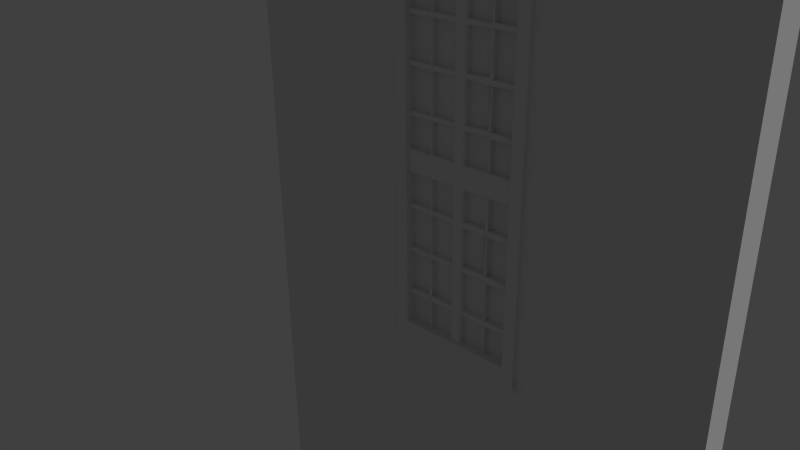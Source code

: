 # Source: window.blend  (saved by Blender 2.76.0; exported with 4.5.12 LTS)
import bpy
from mathutils import Matrix  # noqa: F401  (used for matrix-valued properties, if any)

bpy.ops.wm.read_factory_settings(use_empty=True)
scene = bpy.context.scene
scene.name = 'Scene'

# ---- collections
col_collection_1 = bpy.data.collections.new('Collection 1'); scene.collection.children.link(col_collection_1)

# ---- materials (node trees are filled in below, after node groups)
mat_woodplanks = bpy.data.materials.new('WoodPlanks')
mat_woodplanks.alpha_threshold = 0.0
mat_woodplanks.use_transparent_shadow = False
mat_woodplanks.roughness = 0.5
mat_woodplanks.specular_intensity = 0.0
mat_windowframe = bpy.data.materials.new('WindowFrame')
mat_windowframe.alpha_threshold = 0.0
mat_windowframe.use_transparent_shadow = False
mat_windowframe.roughness = 0.5

# ---- material node trees

# ---- world
world_world = bpy.data.worlds.new('World'); scene.world = world_world
world_world.color = (0.05088, 0.05088, 0.05088)
world_world.use_sun_shadow = False
world_world.sun_shadow_jitter_overblur = 0.0
world_world.cycles.sampling_method = 'MANUAL'
world_world.cycles.sample_map_resolution = 256

# ---- cameras
cam_camera = bpy.data.cameras.new('Camera')
cam_camera.clip_end = 100.0
cam_camera.lens = 35.0
cam_camera.sensor_width = 32.0
cam_camera.sensor_height = 18.0
cam_camera.ortho_scale = 7.314
cam_camera.dof.focus_distance = 0.0
cam_camera.dof.aperture_fstop = 128.0

# ---- lights
light_lamp = bpy.data.lights.new('Lamp', 'SUN')
light_lamp.transmission_factor = 0.0
light_lamp.cutoff_distance = 30.0
light_lamp.angle = 0.1993
light_lamp.energy = 1.0
light_lamp.shadow_buffer_clip_start = 1.001
light_lamp.shadow_soft_size = 0.1
light_lamp.shadow_cascade_max_distance = 1000.0
light_lamp.cycles.use_multiple_importance_sampling = False

# ---- meshes
me_window = bpy.data.meshes.new('Window')
me_window.from_pydata([(1.849, 1.794, 5.638e-08), (1.849, 0.7683, 4.147e-08), (1.151, 1.794, 5.638e-08), (1.151, 0.7683, 4.147e-08), (1.078, 1.794, 5.638e-08), (1.078, 0.7683, 4.147e-08), (1.922, 1.794, 5.638e-08), (1.922, 0.7683, 4.147e-08), (1.849, 1.851, 4.147e-08), (1.151, 1.851, 4.147e-08), (1.078, 1.851, 4.147e-08), (1.922, 1.851, 4.147e-08), (1.849, 0.7113, 5.638e-08), (1.151, 0.7113, 5.638e-08), (1.078, 0.7113, 5.638e-08), (1.922, 0.7113, 5.638e-08), (1.849, 1.794, 0.02), (1.849, 0.7683, 0.02), (1.151, 1.794, 0.02), (1.151, 0.7683, 0.02), (1.078, 1.794, 0.02), (1.078, 0.7683, 0.02), (1.922, 1.794, 0.02), (1.922, 0.7683, 0.02), (1.862, 1.851, 0.03), (1.138, 1.851, 0.03), (1.062, 1.851, 0.03), (1.938, 1.851, 0.03), (1.862, 0.7113, 0.03), (1.138, 0.7113, 0.03), (1.062, 0.7113, 0.03), (1.938, 0.7113, 0.03), (1.849, 1.795, -0.04), (1.849, 0.7684, -0.04), (1.151, 1.795, -0.04), (1.151, 0.7684, -0.04), (1.535, 0.7684, -0.04), (1.465, 0.7684, -0.04), (1.535, 1.795, -0.04), (1.465, 1.795, -0.04), (1.849, 1.316, -0.04), (1.849, 1.247, -0.04), (1.151, 1.316, -0.04), (1.151, 1.247, -0.04), (1.535, 1.316, -0.04), (1.535, 1.247, -0.04), (1.465, 1.316, -0.04), (1.465, 1.247, -0.04), (1.697, 0.7684, -0.04), (1.687, 0.7684, -0.04), (1.697, 1.795, -0.04), (1.687, 1.795, -0.04), (1.697, 1.247, -0.04), (1.687, 1.247, -0.04), (1.697, 1.316, -0.04), (1.687, 1.316, -0.04), (1.313, 0.7684, -0.04), (1.303, 0.7684, -0.04), (1.313, 1.795, -0.04), (1.303, 1.795, -0.04), (1.313, 1.247, -0.04), (1.303, 1.247, -0.04), (1.313, 1.316, -0.04), (1.303, 1.316, -0.04), (1.849, 1.699, -0.04), (1.849, 1.685, -0.04), (1.849, 1.562, -0.04), (1.849, 1.549, -0.04), (1.849, 1.425, -0.04), (1.849, 1.412, -0.04), (1.151, 1.699, -0.04), (1.151, 1.685, -0.04), (1.151, 1.562, -0.04), (1.151, 1.549, -0.04), (1.151, 1.425, -0.04), (1.151, 1.412, -0.04), (1.535, 1.699, -0.04), (1.535, 1.685, -0.04), (1.535, 1.562, -0.04), (1.535, 1.549, -0.04), (1.535, 1.425, -0.04), (1.535, 1.412, -0.04), (1.465, 1.699, -0.04), (1.465, 1.685, -0.04), (1.465, 1.562, -0.04), (1.465, 1.549, -0.04), (1.465, 1.425, -0.04), (1.465, 1.412, -0.04), (1.697, 1.699, -0.04), (1.697, 1.685, -0.04), (1.697, 1.562, -0.04), (1.697, 1.549, -0.04), (1.697, 1.425, -0.04), (1.697, 1.412, -0.04), (1.687, 1.699, -0.04), (1.687, 1.685, -0.04), (1.687, 1.562, -0.04), (1.687, 1.549, -0.04), (1.687, 1.425, -0.04), (1.687, 1.412, -0.04), (1.313, 1.699, -0.04), (1.313, 1.685, -0.04), (1.313, 1.562, -0.04), (1.313, 1.549, -0.04), (1.313, 1.425, -0.04), (1.313, 1.412, -0.04), (1.303, 1.699, -0.04), (1.303, 1.685, -0.04), (1.303, 1.562, -0.04), (1.303, 1.549, -0.04), (1.303, 1.425, -0.04), (1.303, 1.412, -0.04), (1.849, 1.152, -0.04), (1.849, 1.138, -0.04), (1.849, 1.015, -0.04), (1.849, 1.001, -0.04), (1.849, 0.8779, -0.04), (1.849, 0.8642, -0.04), (1.151, 1.152, -0.04), (1.151, 1.138, -0.04), (1.151, 1.015, -0.04), (1.151, 1.001, -0.04), (1.151, 0.8779, -0.04), (1.151, 0.8642, -0.04), (1.535, 1.152, -0.04), (1.535, 1.138, -0.04), (1.535, 1.015, -0.04), (1.535, 1.001, -0.04), (1.535, 0.8779, -0.04), (1.535, 0.8642, -0.04), (1.465, 1.152, -0.04), (1.465, 1.138, -0.04), (1.465, 1.015, -0.04), (1.465, 1.001, -0.04), (1.465, 0.8779, -0.04), (1.465, 0.8642, -0.04), (1.697, 1.152, -0.04), (1.697, 1.138, -0.04), (1.697, 1.015, -0.04), (1.697, 1.001, -0.04), (1.697, 0.8779, -0.04), (1.697, 0.8642, -0.04), (1.687, 1.152, -0.04), (1.687, 1.138, -0.04), (1.687, 1.015, -0.04), (1.687, 1.001, -0.04), (1.687, 0.8779, -0.04), (1.687, 0.8642, -0.04), (1.313, 1.152, -0.04), (1.313, 1.138, -0.04), (1.313, 1.015, -0.04), (1.313, 1.001, -0.04), (1.313, 0.8779, -0.04), (1.313, 0.8642, -0.04), (1.303, 1.152, -0.04), (1.303, 1.138, -0.04), (1.303, 1.015, -0.04), (1.303, 1.001, -0.04), (1.303, 0.8779, -0.04), (1.303, 0.8642, -0.04), (1.849, 1.795, -0.2), (1.849, 0.7684, -0.2), (1.151, 1.795, -0.2), (1.151, 0.7684, -0.2), (1.849, 1.795, 5.638e-08), (1.849, 0.7684, 4.147e-08), (1.151, 1.795, 5.638e-08), (1.151, 0.7684, 4.147e-08), (1.849, 1.795, -0.2), (1.849, 0.7684, -0.2), (1.151, 1.795, -0.2), (1.151, 0.7684, -0.2), (1.849, 1.795, 5.638e-08), (1.849, 0.7684, 4.147e-08), (1.151, 1.795, 5.638e-08), (1.151, 0.7684, 4.147e-08), (1.849, 1.795, -0.09), (1.849, 0.7684, -0.09), (1.151, 1.795, -0.09), (1.151, 0.7684, -0.09), (1.535, 0.7684, -0.007628), (1.527, 0.7684, 2.657e-08), (1.473, 0.7684, 2.657e-08), (1.465, 0.7684, -0.007628), (1.527, 1.795, 4.147e-08), (1.535, 1.795, -0.007628), (1.465, 1.795, -0.007628), (1.473, 1.795, 4.147e-08), (1.535, 0.8642, -0.007628), (1.527, 0.8642, 2.844e-08), (1.473, 0.8642, 2.844e-08), (1.465, 0.8642, -0.007628), (1.849, 1.316, -0.007628), (1.849, 1.309, 1.912e-08), (1.849, 1.255, 4.892e-08), (1.849, 1.247, -0.007628), (1.151, 1.309, 1.912e-08), (1.151, 1.316, -0.007628), (1.151, 1.247, -0.007628), (1.151, 1.255, 4.892e-08), (1.535, 1.412, -0.007628), (1.527, 1.412, 3.589e-08), (1.527, 1.309, 1.912e-08), (1.535, 1.316, -0.007628), (1.527, 1.255, 4.892e-08), (1.535, 1.247, -0.007628), (1.473, 1.412, 3.589e-08), (1.465, 1.412, -0.007628), (1.465, 1.316, -0.007628), (1.473, 1.309, 1.912e-08), (1.465, 1.247, -0.007628), (1.473, 1.255, 4.892e-08), (1.687, 1.247, -0.007628), (1.687, 1.255, 4.892e-08), (1.687, 1.309, 1.912e-08), (1.687, 1.316, -0.007628), (1.303, 1.247, -0.007628), (1.303, 1.255, 4.892e-08), (1.303, 1.309, 1.912e-08), (1.303, 1.316, -0.007628), (1.697, 1.255, 4.892e-08), (1.697, 1.247, -0.007628), (1.697, 1.316, -0.007628), (1.697, 1.309, 1.912e-08), (1.313, 1.255, 4.892e-08), (1.313, 1.247, -0.007628), (1.313, 1.316, -0.007628), (1.313, 1.309, 1.912e-08), (1.527, 1.699, 3.961e-08), (1.535, 1.699, -0.007628), (1.527, 1.685, 3.961e-08), (1.535, 1.685, -0.007628), (1.527, 1.562, 2.285e-08), (1.535, 1.562, -0.007628), (1.527, 1.549, 3.775e-08), (1.535, 1.549, -0.007628), (1.527, 1.425, 3.589e-08), (1.535, 1.425, -0.007628), (1.465, 1.699, -0.007628), (1.473, 1.699, 3.961e-08), (1.465, 1.685, -0.007628), (1.473, 1.685, 3.961e-08), (1.465, 1.562, -0.007628), (1.473, 1.562, 2.285e-08), (1.465, 1.549, -0.007628), (1.473, 1.549, 3.775e-08), (1.465, 1.425, -0.007628), (1.473, 1.425, 3.589e-08), (1.527, 1.152, 4.706e-08), (1.535, 1.152, -0.007628), (1.527, 1.138, 4.706e-08), (1.535, 1.138, -0.007628), (1.527, 1.015, 6.01e-08), (1.535, 1.015, -0.007628), (1.527, 1.001, 6.01e-08), (1.535, 1.001, -0.007628), (1.527, 0.8779, 4.334e-08), (1.535, 0.8779, -0.007628), (1.465, 1.152, -0.007628), (1.473, 1.152, 4.706e-08), (1.465, 1.138, -0.007628), (1.473, 1.138, 4.706e-08), (1.465, 1.015, -0.007628), (1.473, 1.015, 6.01e-08), (1.465, 1.001, -0.007628), (1.473, 1.001, 6.01e-08), (1.465, 0.8779, -0.007628), (1.473, 0.8779, 4.334e-08), (1.697, 1.699, -0.007628), (1.697, 1.685, -0.007628), (1.697, 1.562, -0.007628), (1.697, 1.549, -0.007628), (1.697, 1.425, -0.007628), (1.697, 1.412, -0.007628), (1.687, 1.699, -0.007628), (1.687, 1.685, -0.007628), (1.687, 1.562, -0.007628), (1.687, 1.549, -0.007628), (1.687, 1.425, -0.007628), (1.687, 1.412, -0.007628), (1.697, 1.152, -0.007628), (1.697, 1.138, -0.007628), (1.697, 1.015, -0.007628), (1.697, 1.001, -0.007628), (1.697, 0.8779, -0.007628), (1.697, 0.8642, -0.007628), (1.687, 1.152, -0.007628), (1.687, 1.138, -0.007628), (1.687, 1.015, -0.007628), (1.687, 1.001, -0.007628), (1.687, 0.8779, -0.007628), (1.687, 0.8642, -0.007628), (1.313, 0.8779, -0.007628), (1.313, 0.8642, -0.007628), (1.303, 0.8779, -0.007628), (1.303, 0.8642, -0.007628), (1.697, 0.7684, -0.01079), (1.697, 0.7684, -0.007628), (1.697, 0.7684, -0.009208), (1.69, 0.7684, -0.007628), (1.687, 0.7684, -0.01079), (1.687, 0.7684, -0.008554), (1.694, 1.795, -0.007628), (1.697, 1.795, -0.01079), (1.696, 1.795, -0.008554), (1.687, 1.795, -0.01079), (1.69, 1.795, -0.007628), (1.687, 1.795, -0.008554), (1.694, 1.247, -0.007628), (1.697, 1.247, -0.01079), (1.696, 1.247, -0.008554), (1.687, 1.247, -0.01079), (1.687, 1.247, -0.007628), (1.687, 1.247, -0.009208), (1.697, 1.316, -0.01079), (1.697, 1.316, -0.007628), (1.697, 1.316, -0.009208), (1.69, 1.316, -0.007628), (1.687, 1.316, -0.01079), (1.687, 1.316, -0.008554), (1.7, 0.8612, -0.007628), (1.697, 0.8672, -0.007628), (1.699, 0.8642, -0.007628), (1.683, 0.8612, -0.007628), (1.69, 0.8642, -0.007628), (1.687, 0.8627, -0.007628), (1.7, 1.409, -0.007628), (1.697, 1.415, -0.007628), (1.699, 1.412, -0.007628), (1.687, 1.412, -0.01079), (1.683, 1.412, -0.007628), (1.686, 1.412, -0.008554), (1.313, 0.7684, -0.01079), (1.313, 0.7684, -0.007628), (1.313, 0.7684, -0.009208), (1.306, 0.7684, -0.007628), (1.303, 0.7684, -0.01079), (1.304, 0.7684, -0.008554), (1.31, 1.795, -0.007628), (1.313, 1.795, -0.01079), (1.312, 1.795, -0.008554), (1.303, 1.795, -0.01079), (1.306, 1.795, -0.007628), (1.304, 1.795, -0.008554), (1.31, 1.247, -0.007628), (1.313, 1.247, -0.01079), (1.312, 1.247, -0.008554), (1.303, 1.247, -0.01079), (1.306, 1.247, -0.007628), (1.304, 1.247, -0.008554), (1.313, 1.316, -0.01079), (1.31, 1.316, -0.007628), (1.312, 1.316, -0.008554), (1.306, 1.316, -0.007628), (1.303, 1.316, -0.01079), (1.304, 1.316, -0.008554), (1.316, 0.8612, -0.007628), (1.313, 0.8672, -0.007628), (1.315, 0.8642, -0.007628), (1.299, 0.8612, -0.007628), (1.306, 0.8642, -0.007628), (1.303, 0.8627, -0.007628), (1.313, 1.412, -0.01079), (1.31, 1.415, -0.007628), (1.312, 1.413, -0.008554), (1.306, 1.415, -0.007628), (1.303, 1.412, -0.01079), (1.304, 1.413, -0.008554), (1.849, 1.699, -0.01079), (1.849, 1.699, -0.007628), (1.849, 1.699, -0.009208), (1.849, 1.685, -0.007628), (1.849, 1.685, -0.01079), (1.849, 1.685, -0.009208), (1.849, 1.562, -0.007628), (1.849, 1.559, -0.007628), (1.849, 1.561, -0.007628), (1.849, 1.552, -0.007628), (1.849, 1.549, -0.01079), (1.849, 1.549, -0.008554), (1.849, 1.425, -0.01079), (1.849, 1.425, -0.007628), (1.849, 1.425, -0.009208), (1.849, 1.415, -0.007628), (1.849, 1.412, -0.01079), (1.849, 1.413, -0.008554), (1.151, 1.696, -0.007628), (1.151, 1.699, -0.01079), (1.151, 1.698, -0.008554), (1.151, 1.685, -0.01079), (1.151, 1.688, -0.007628), (1.151, 1.686, -0.008554), (1.151, 1.559, -0.007628), (1.151, 1.562, -0.01079), (1.151, 1.561, -0.008554), (1.151, 1.549, -0.01079), (1.151, 1.552, -0.007628), (1.151, 1.549, -0.008554), (1.151, 1.422, -0.007628), (1.151, 1.425, -0.01079), (1.151, 1.424, -0.008554), (1.151, 1.412, -0.01079), (1.151, 1.415, -0.007628), (1.151, 1.413, -0.008554), (1.535, 1.699, -0.007628), (1.535, 1.699, -0.01079), (1.535, 1.699, -0.009208), (1.535, 1.685, -0.007628), (1.535, 1.688, -0.007628), (1.535, 1.687, -0.007628), (1.535, 1.559, -0.007628), (1.535, 1.562, -0.01079), (1.535, 1.561, -0.008554), (1.535, 1.549, -0.01079), (1.535, 1.549, -0.007628), (1.535, 1.549, -0.009208), (1.535, 1.422, -0.007628), (1.535, 1.425, -0.01079), (1.535, 1.424, -0.008554), (1.535, 1.412, -0.007628), (1.535, 1.415, -0.007628), (1.535, 1.413, -0.007628), (1.465, 1.699, -0.01079), (1.465, 1.696, -0.007628), (1.465, 1.698, -0.008554), (1.465, 1.688, -0.007628), (1.465, 1.685, -0.01079), (1.465, 1.686, -0.008554), (1.465, 1.562, -0.01079), (1.465, 1.559, -0.007628), (1.465, 1.561, -0.008554), (1.465, 1.552, -0.007628), (1.465, 1.549, -0.01079), (1.465, 1.549, -0.008554), (1.465, 1.425, -0.01079), (1.465, 1.422, -0.007628), (1.465, 1.424, -0.008554), (1.465, 1.415, -0.007628), (1.465, 1.412, -0.01079), (1.465, 1.413, -0.008554), (1.7, 1.702, -0.007628), (1.694, 1.699, -0.007628), (1.697, 1.701, -0.007628), (1.697, 1.685, -0.01079), (1.694, 1.685, -0.007628), (1.696, 1.685, -0.008554), (1.697, 1.562, -0.01079), (1.7, 1.562, -0.007628), (1.698, 1.562, -0.008554), (1.7, 1.546, -0.007628), (1.697, 1.552, -0.007628), (1.699, 1.549, -0.007628), (1.7, 1.428, -0.007628), (1.697, 1.425, -0.007628), (1.699, 1.427, -0.007628), (1.687, 1.699, -0.01079), (1.69, 1.699, -0.007628), (1.687, 1.699, -0.008554), (1.687, 1.685, -0.01079), (1.683, 1.685, -0.007628), (1.686, 1.685, -0.008554), (1.683, 1.565, -0.007628), (1.687, 1.559, -0.007628), (1.685, 1.562, -0.007628), (1.683, 1.546, -0.007628), (1.69, 1.549, -0.007628), (1.687, 1.547, -0.007628), (1.683, 1.428, -0.007628), (1.687, 1.422, -0.007628), (1.685, 1.425, -0.007628), (1.31, 1.696, -0.007628), (1.313, 1.699, -0.01079), (1.312, 1.698, -0.008554), (1.313, 1.685, -0.01079), (1.31, 1.688, -0.007628), (1.312, 1.686, -0.008554), (1.31, 1.559, -0.007628), (1.313, 1.562, -0.01079), (1.312, 1.561, -0.008554), (1.313, 1.549, -0.01079), (1.31, 1.552, -0.007628), (1.312, 1.549, -0.008554), (1.31, 1.422, -0.007628), (1.313, 1.425, -0.01079), (1.312, 1.424, -0.008554), (1.303, 1.699, -0.01079), (1.306, 1.696, -0.007628), (1.304, 1.698, -0.008554), (1.306, 1.688, -0.007628), (1.303, 1.685, -0.01079), (1.304, 1.686, -0.008554), (1.303, 1.562, -0.01079), (1.306, 1.559, -0.007628), (1.304, 1.561, -0.008554), (1.306, 1.552, -0.007628), (1.303, 1.549, -0.01079), (1.304, 1.549, -0.008554), (1.303, 1.425, -0.01079), (1.306, 1.422, -0.007628), (1.304, 1.424, -0.008554), (1.849, 1.152, -0.01079), (1.849, 1.152, -0.007628), (1.849, 1.152, -0.009208), (1.849, 1.141, -0.007628), (1.849, 1.138, -0.01079), (1.849, 1.139, -0.008554), (1.849, 1.015, -0.01079), (1.849, 1.015, -0.007628), (1.849, 1.015, -0.009208), (1.849, 1.004, -0.007628), (1.849, 1.001, -0.01079), (1.849, 1.002, -0.008554), (1.849, 0.8779, -0.007628), (1.849, 0.8779, -0.007628), (1.849, 0.8779, -0.007628), (1.849, 0.8672, -0.007628), (1.849, 0.8642, -0.01079), (1.849, 0.8651, -0.008554), (1.151, 1.149, -0.007628), (1.151, 1.152, -0.01079), (1.151, 1.151, -0.008554), (1.151, 1.138, -0.01079), (1.151, 1.141, -0.007628), (1.151, 1.139, -0.008554), (1.151, 1.012, -0.007628), (1.151, 1.015, -0.01079), (1.151, 1.014, -0.008554), (1.151, 1.001, -0.01079), (1.151, 1.004, -0.007628), (1.151, 1.002, -0.008554), (1.151, 0.8779, -0.007628), (1.151, 0.8779, -0.01079), (1.151, 0.8779, -0.009208), (1.151, 0.8642, -0.01079), (1.151, 0.8642, -0.007628), (1.151, 0.8642, -0.009208), (1.535, 1.149, -0.007628), (1.535, 1.152, -0.01079), (1.535, 1.151, -0.008554), (1.535, 1.138, -0.01079), (1.535, 1.138, -0.007628), (1.535, 1.138, -0.009208), (1.535, 1.012, -0.007628), (1.535, 1.015, -0.01079), (1.535, 1.014, -0.008554), (1.535, 1.001, -0.007628), (1.535, 1.004, -0.007628), (1.535, 1.003, -0.007628), (1.535, 0.8779, -0.007628), (1.535, 0.8779, -0.01079), (1.535, 0.8779, -0.009208), (1.535, 0.8642, -0.01079), (1.535, 0.8642, -0.007628), (1.535, 0.8642, -0.009208), (1.465, 1.152, -0.01079), (1.465, 1.149, -0.007628), (1.465, 1.151, -0.008554), (1.465, 1.141, -0.007628), (1.465, 1.138, -0.01079), (1.465, 1.139, -0.008554), (1.465, 1.015, -0.01079), (1.465, 1.012, -0.007628), (1.465, 1.014, -0.008554), (1.465, 1.004, -0.007628), (1.465, 1.001, -0.01079), (1.465, 1.002, -0.008554), (1.465, 0.8779, -0.01079), (1.465, 0.8779, -0.007628), (1.465, 0.8779, -0.009208), (1.465, 0.8672, -0.007628), (1.465, 0.8642, -0.01079), (1.465, 0.8651, -0.008554), (1.7, 1.155, -0.007628), (1.694, 1.152, -0.007628), (1.697, 1.153, -0.007628), (1.7, 1.135, -0.007628), (1.697, 1.141, -0.007628), (1.699, 1.138, -0.007628), (1.7, 1.018, -0.007628), (1.697, 1.015, -0.007628), (1.699, 1.016, -0.007628), (1.7, 0.9981, -0.007628), (1.697, 1.004, -0.007628), (1.699, 1.001, -0.007628), (1.697, 0.8779, -0.007628), (1.7, 0.8779, -0.007628), (1.699, 0.8779, -0.007628), (1.683, 1.155, -0.007628), (1.687, 1.149, -0.007628), (1.685, 1.152, -0.007628), (1.683, 1.135, -0.007628), (1.69, 1.138, -0.007628), (1.687, 1.136, -0.007628), (1.683, 1.018, -0.007628), (1.687, 1.012, -0.007628), (1.685, 1.015, -0.007628), (1.687, 1.001, -0.01079), (1.683, 1.001, -0.007628), (1.686, 1.001, -0.008554), (1.687, 0.8779, -0.01079), (1.69, 0.8779, -0.007628), (1.687, 0.8779, -0.008554), (1.31, 1.149, -0.007628), (1.313, 1.152, -0.01079), (1.312, 1.151, -0.008554), (1.313, 1.138, -0.01079), (1.31, 1.141, -0.007628), (1.312, 1.139, -0.008554), (1.31, 1.012, -0.007628), (1.313, 1.015, -0.01079), (1.312, 1.014, -0.008554), (1.313, 1.001, -0.01079), (1.31, 1.004, -0.007628), (1.312, 1.002, -0.008554), (1.316, 0.8809, -0.007628), (1.31, 0.8779, -0.007628), (1.313, 0.8794, -0.007628), (1.303, 1.152, -0.01079), (1.306, 1.149, -0.007628), (1.304, 1.151, -0.008554), (1.306, 1.141, -0.007628), (1.303, 1.138, -0.01079), (1.304, 1.139, -0.008554), (1.303, 1.015, -0.01079), (1.306, 1.012, -0.007628), (1.304, 1.014, -0.008554), (1.306, 1.004, -0.007628), (1.303, 1.001, -0.01079), (1.304, 1.002, -0.008554), (1.299, 0.8809, -0.007628), (1.306, 0.8779, -0.007628), (1.303, 0.8794, -0.007628), (2.861e-06, 9.537e-07, -0.2), (2.994, 9.537e-07, -0.2), (2.994, 2.564, -0.2), (2.861e-06, 2.564, -0.2), (1.151, 1.669e-06, -0.2), (1.849, 1.669e-06, -0.2), (1.849, 2.564, -0.2), (1.151, 2.564, -0.2), (2.994, 0.7684, -0.2), (2.994, 1.795, -0.2), (2.861e-06, 1.795, -0.2), (2.861e-06, 0.7684, -0.2), (1.849, 1.795, -0.2), (1.849, 0.7684, -0.2), (1.151, 1.795, -0.2), (1.151, 0.7684, -0.2), (2.861e-06, 9.537e-07, 0.0), (2.994, 9.537e-07, 0.0), (2.994, 2.564, 9.04e-08), (2.861e-06, 2.564, 9.04e-08), (1.151, 1.669e-06, 0.0), (1.849, 1.669e-06, 0.0), (1.849, 2.564, 9.04e-08), (1.151, 2.564, 9.04e-08), (2.994, 0.7684, 4.147e-08), (2.994, 1.795, 5.638e-08), (2.861e-06, 1.795, 5.638e-08), (2.861e-06, 0.7684, 4.147e-08), (1.849, 1.795, 5.638e-08), (1.849, 0.7684, 4.147e-08), (1.151, 1.795, 5.638e-08), (1.151, 0.7684, 4.147e-08), (1.849, -0.1026, -0.2), (2.994, -0.1026, -0.2), (2.861e-06, -0.1026, -0.2), (1.151, -0.1026, -0.2), (1.849, -0.1026, 0.0), (2.994, -0.1026, 0.0), (2.861e-06, -0.1026, 0.0), (1.151, -0.1026, 0.0)], [], [(3, 5, 4, 2), (1, 0, 6, 7), (4, 10, 9, 2), (0, 8, 11, 6), (2, 9, 8, 0), (3, 1, 12, 13), (3, 13, 14, 5), (7, 15, 12, 1), (19, 18, 20, 21), (17, 23, 22, 16), (20, 18, 25, 26), (16, 22, 27, 24), (18, 16, 24, 25), (19, 29, 28, 17), (19, 21, 30, 29), (23, 17, 28, 31), (8, 9, 25, 24), (6, 11, 27, 22), (4, 5, 21, 20), (2, 0, 16, 18), (1, 3, 19, 17), (10, 4, 20, 26), (12, 15, 31, 28), (14, 13, 29, 30), (3, 2, 18, 19), (7, 6, 22, 23), (11, 8, 24, 27), (13, 12, 28, 29), (15, 7, 23, 31), (0, 1, 17, 16), (5, 14, 30, 21), (9, 10, 26, 25), (106, 59, 34, 70), (94, 51, 38, 76), (232, 230, 241, 243), (84, 85, 244, 242), (132, 133, 264, 262), (142, 53, 45, 124), (134, 135, 191, 266), (154, 61, 43, 118), (181, 189, 190, 182), (201, 236, 247, 206), (54, 55, 215, 222), (112, 41, 52, 136), (96, 90, 446, 448, 447, 462), (64, 32, 50, 88), (80, 81, 419, 421, 420, 416, 418, 417), (194, 193, 223, 220), (248, 204, 211, 259), (130, 47, 60, 148), (92, 93, 327, 453), (82, 39, 58, 100), (132, 150, 609, 560), (127, 145, 596, 597, 545), (297, 321, 324, 299), (86, 104, 483, 434), (113, 112, 500, 502, 501, 503, 505, 504), (67, 66, 374, 376, 375, 377, 379, 378), (143, 144, 594, 593, 590, 591), (46, 87, 105, 62), (153, 159, 360, 357), (86, 85, 103, 104), (118, 119, 521, 523, 522, 518, 520, 519), (84, 83, 101, 102), (159, 57, 336, 359, 360), (425, 423, 470, 474), (152, 158, 294, 292), (602, 344, 348, 618), (142, 143, 287, 286), (88, 89, 443, 441), (143, 137, 281, 287), (40, 69, 93, 54), (140, 139, 582, 581, 585, 584), (68, 67, 91, 92), (591, 588, 536, 540), (66, 65, 89, 90), (79, 97, 465, 464, 413), (211, 209, 227, 224), (236, 234, 245, 247), (256, 254, 265, 267), (250, 248, 259, 261), (228, 184, 187, 239), (55, 99, 81, 44), (476, 474, 488, 492), (98, 97, 79, 80), (95, 94, 455, 458), (96, 95, 77, 78), (134, 152, 615, 614, 566), (63, 111, 75, 42), (110, 109, 73, 74), (139, 115, 510, 581, 582), (108, 107, 71, 72), (458, 455, 456, 404, 408), (474, 470, 486, 488), (96, 97, 277, 276), (103, 85, 432, 479), (110, 74, 399, 497), (557, 555, 602, 606), (63, 62, 350, 352, 351, 353, 355, 354), (37, 135, 153, 56), (136, 137, 576, 573), (134, 133, 151, 152), (147, 49, 300, 323, 324), (132, 131, 149, 150), (71, 107, 489, 389), (573, 308, 312, 588), (90, 96, 276, 270), (465, 462, 410, 414), (139, 138, 282, 283), (596, 594, 542, 546), (147, 141, 285, 291), (33, 117, 141, 48), (608, 606, 620, 624), (116, 115, 139, 140), (143, 142, 588, 591), (114, 113, 137, 138), (377, 375, 446, 450), (57, 159, 123, 35), (447, 446, 444, 459, 458, 462), (158, 157, 121, 122), (57, 56, 332, 334, 333, 335, 337, 336), (156, 155, 119, 120), (158, 122, 531, 629, 630), (49, 147, 129, 36), (606, 602, 618, 620), (146, 145, 127, 128), (133, 132, 560, 562, 561, 563, 565, 564), (144, 143, 125, 126), (146, 128, 549, 599), (86, 87, 207, 246), (224, 227, 218, 217), (39, 82, 238, 186), (85, 86, 246, 244), (87, 46, 208, 207), (60, 47, 210, 225), (163, 162, 170, 171), (166, 167, 175, 174), (170, 168, 176, 178), (167, 165, 173, 175), (161, 163, 171, 169), (164, 166, 174, 172), (165, 164, 172, 173), (162, 160, 168, 170), (160, 161, 169, 168), (177, 179, 178, 176), (168, 169, 177, 176), (171, 170, 178, 179), (169, 171, 179, 177), (173, 172, 32, 33), (173, 33, 35, 175), (175, 35, 34, 174), (174, 34, 32, 172), (76, 38, 185, 229), (124, 45, 205, 249), (55, 44, 203, 215), (204, 202, 209, 211), (63, 42, 197, 219), (40, 54, 222, 192), (53, 52, 221, 212), (47, 130, 258, 210), (61, 60, 225, 216), (81, 80, 237, 200), (202, 201, 206, 209), (82, 83, 240, 238), (80, 79, 235, 237), (79, 78, 233, 235), (78, 77, 231, 233), (36, 129, 188, 180), (129, 128, 257, 188), (130, 131, 260, 258), (128, 127, 255, 257), (127, 126, 253, 255), (126, 125, 251, 253), (220, 223, 214, 213), (38, 39, 186, 187, 184, 185), (133, 134, 266, 264), (254, 252, 263, 265), (234, 232, 243, 245), (62, 63, 219, 226), (189, 256, 267, 190), (217, 218, 196, 199), (44, 81, 200, 203), (43, 61, 216, 198), (131, 132, 262, 260), (83, 84, 242, 240), (125, 124, 249, 251), (230, 228, 239, 241), (42, 43, 198, 199, 196, 197), (135, 37, 183, 191), (41, 40, 192, 193, 194, 195), (252, 250, 261, 263), (46, 62, 226, 208), (213, 214, 202, 204), (77, 76, 229, 231), (45, 53, 212, 205), (52, 41, 195, 221), (189, 181, 180, 188), (191, 183, 182, 190), (201, 202, 203, 200), (207, 208, 209, 206), (213, 204, 205, 212), (215, 203, 202, 214), (217, 199, 198, 216), (219, 197, 196, 218), (194, 220, 221, 195), (220, 213, 212, 221), (192, 222, 223, 193), (222, 215, 214, 223), (211, 224, 225, 210), (224, 217, 216, 225), (208, 226, 227, 209), (226, 219, 218, 227), (184, 228, 229, 185), (228, 230, 231, 229), (230, 232, 233, 231), (232, 234, 235, 233), (234, 236, 237, 235), (236, 201, 200, 237), (186, 238, 239, 187), (238, 240, 241, 239), (240, 242, 243, 241), (242, 244, 245, 243), (244, 246, 247, 245), (246, 207, 206, 247), (204, 248, 249, 205), (248, 250, 251, 249), (250, 252, 253, 251), (252, 254, 255, 253), (254, 256, 257, 255), (256, 189, 188, 257), (210, 258, 259, 211), (258, 260, 261, 259), (260, 262, 263, 261), (262, 264, 265, 263), (264, 266, 267, 265), (266, 191, 190, 267), (37, 36, 180, 181, 182, 183), (136, 52, 309, 572, 573), (88, 50, 303, 440, 441), (148, 60, 345, 603), (100, 58, 339, 471), (62, 105, 362, 350), (437, 435, 482, 363), (107, 108, 491, 489), (104, 103, 479, 483), (480, 476, 492, 494), (102, 101, 473, 477), (105, 87, 438, 362), (84, 102, 477, 428), (82, 100, 471, 422), (54, 93, 327, 326, 314), (91, 97, 465, 450), (90, 91, 450, 446), (93, 99, 329, 331, 330, 327), (91, 67, 378, 449, 450), (64, 88, 441, 440, 368), (81, 99, 329, 330, 419), (96, 78, 411, 461, 462), (94, 76, 405, 455), (75, 111, 366, 401), (108, 72, 393, 491), (106, 70, 387, 485), (56, 153, 357, 356, 332), (158, 152, 615, 630), (152, 151, 611, 614, 615), (612, 608, 624, 626), (150, 149, 605, 609), (153, 135, 570, 356, 357), (151, 133, 564, 611), (130, 148, 603, 554), (48, 141, 321, 320, 296), (139, 145, 596, 598, 597, 582), (137, 143, 591, 576), (141, 147, 324, 321), (114, 138, 579, 578, 506), (112, 136, 573, 572, 500), (123, 159, 360, 359, 533), (156, 120, 525, 623), (154, 118, 519, 617), (129, 147, 324, 323, 551), (144, 126, 543, 593, 594), (142, 124, 537, 587, 588), (53, 142, 588, 587, 311), (146, 140, 584, 586, 585, 600, 601, 599), (76, 77, 407, 409, 408, 404, 406, 405), (365, 498, 398, 402), (95, 96, 462, 461, 459, 458), (441, 302, 306, 456), (324, 599, 600, 548, 552), (72, 73, 395, 397, 396, 392, 394, 393), (85, 84, 428, 430, 429, 431, 433, 432), (329, 468, 416, 420), (333, 357, 360, 335), (115, 114, 506, 508, 507, 509, 511, 510), (363, 482, 498, 365), (52, 53, 311, 313, 312, 308, 310, 309), (503, 501, 573, 576), (98, 92, 453, 468), (61, 154, 617, 347), (122, 123, 533, 535, 534, 530, 532, 531), (585, 584, 582, 597, 596, 600), (116, 140, 584, 585, 512), (99, 98, 468, 329), (470, 338, 342, 486), (147, 146, 599, 324), (142, 136, 573, 588), (145, 144, 594, 596), (121, 157, 627, 527), (66, 90, 446, 447, 374), (50, 51, 305, 307, 306, 302, 304, 303), (371, 369, 441, 443, 444), (126, 127, 545, 547, 546, 542, 544, 543), (149, 131, 558, 605), (60, 61, 347, 349, 348, 344, 346, 345), (125, 143, 591, 590, 539), (98, 80, 417, 467, 468), (453, 450, 465, 468), (68, 92, 453, 452, 380), (138, 139, 582, 579), (615, 612, 626, 630), (131, 130, 554, 556, 555, 557, 559, 558), (65, 64, 368, 370, 369, 371, 373, 372), (94, 88, 441, 456, 457, 455), (97, 96, 462, 465), (73, 109, 495, 395), (99, 55, 318, 330, 329), (620, 618, 518, 522), (157, 158, 630, 629, 627), (563, 561, 608, 612), (494, 492, 392, 396), (101, 83, 426, 473), (58, 59, 341, 343, 342, 338, 340, 339), (77, 95, 458, 459, 407), (137, 113, 504, 575, 576), (360, 630, 530, 534), (138, 137, 576, 575, 578, 579), (92, 91, 450, 449, 452, 453), (482, 480, 494, 498), (83, 82, 422, 424, 423, 425, 427, 426), (120, 121, 527, 529, 528, 524, 526, 525), (515, 513, 584, 321), (488, 486, 386, 390), (109, 110, 497, 495), (431, 429, 476, 480), (111, 63, 354, 366), (128, 129, 551, 553, 552, 548, 550, 549), (135, 134, 566, 568, 567, 569, 571, 570), (145, 146, 599, 597, 596), (89, 65, 372, 443), (89, 95, 458, 460, 459, 444, 445, 443), (51, 94, 455, 305), (124, 125, 539, 541, 540, 536, 538, 537), (141, 117, 516, 320, 321), (78, 79, 413, 415, 414, 410, 412, 411), (383, 381, 453, 327), (315, 327, 330, 329, 317), (144, 138, 579, 594), (569, 567, 615, 357), (74, 75, 401, 403, 402, 398, 400, 399), (87, 86, 434, 436, 435, 437, 439, 438), (97, 98, 468, 467, 464, 465), (140, 141, 321, 584), (117, 116, 512, 514, 513, 515, 517, 516), (70, 71, 389, 391, 390, 386, 388, 387), (93, 69, 384, 326, 327), (59, 106, 485, 341), (159, 158, 630, 360), (155, 156, 623, 621), (579, 576, 591, 594), (509, 507, 579, 582), (90, 89, 443, 447, 446), (351, 363, 365, 353), (626, 624, 524, 528), (55, 54, 314, 316, 315, 317, 319, 318), (119, 155, 621, 521), (69, 68, 380, 382, 381, 383, 385, 384), (152, 153, 357, 615), (273, 272, 278, 279), (271, 270, 276, 277), (269, 268, 274, 275), (293, 292, 294, 295), (285, 284, 290, 291), (283, 282, 288, 289), (281, 280, 286, 287), (137, 136, 280, 281), (92, 98, 278, 272), (145, 139, 283, 289), (146, 147, 291, 290), (141, 140, 284, 285), (88, 94, 274, 268), (138, 144, 288, 282), (159, 153, 293, 295), (144, 145, 289, 288), (99, 93, 273, 279), (91, 90, 270, 271), (140, 146, 290, 284), (95, 89, 269, 275), (94, 95, 275, 274), (89, 88, 268, 269), (158, 159, 295, 294), (136, 142, 286, 280), (153, 152, 292, 293), (97, 91, 271, 277), (98, 99, 279, 278), (93, 92, 272, 273), (321, 297, 298, 322), (322, 298, 296, 320), (323, 300, 301, 325), (325, 301, 299, 324), (327, 315, 316, 328), (328, 316, 314, 326), (330, 318, 319, 331), (331, 319, 317, 329), (357, 333, 334, 358), (358, 334, 332, 356), (359, 336, 337, 361), (361, 337, 335, 360), (363, 351, 352, 364), (364, 352, 350, 362), (366, 354, 355, 367), (367, 355, 353, 365), (302, 441, 442, 304), (304, 442, 440, 303), (444, 446, 448, 445), (445, 448, 447, 443), (450, 453, 454, 451), (451, 454, 452, 449), (305, 455, 457, 307), (307, 457, 456, 306), (459, 461, 463, 460), (460, 463, 462, 458), (464, 467, 469, 466), (466, 469, 468, 465), (338, 470, 472, 340), (340, 472, 471, 339), (474, 476, 478, 475), (475, 478, 477, 473), (480, 482, 484, 481), (481, 484, 483, 479), (341, 485, 487, 343), (343, 487, 486, 342), (489, 491, 493, 490), (490, 493, 492, 488), (495, 497, 499, 496), (496, 499, 498, 494), (437, 363, 364, 439), (439, 364, 362, 438), (434, 483, 484, 436), (436, 484, 482, 435), (431, 480, 481, 433), (433, 481, 479, 432), (428, 477, 478, 430), (430, 478, 476, 429), (425, 474, 475, 427), (427, 475, 473, 426), (422, 471, 472, 424), (424, 472, 470, 423), (383, 327, 328, 385), (385, 328, 326, 384), (380, 452, 454, 382), (382, 454, 453, 381), (377, 450, 451, 379), (379, 451, 449, 378), (374, 447, 448, 376), (376, 448, 446, 375), (371, 444, 445, 373), (373, 445, 443, 372), (368, 440, 442, 370), (370, 442, 441, 369), (329, 420, 421, 331), (331, 421, 419, 330), (467, 417, 418, 469), (469, 418, 416, 468), (465, 414, 415, 466), (466, 415, 413, 464), (461, 411, 412, 463), (463, 412, 410, 462), (458, 408, 409, 460), (460, 409, 407, 459), (455, 405, 406, 457), (457, 406, 404, 456), (365, 402, 403, 367), (367, 403, 401, 366), (497, 399, 400, 499), (499, 400, 398, 498), (494, 396, 397, 496), (496, 397, 395, 495), (491, 393, 394, 493), (493, 394, 392, 492), (488, 390, 391, 490), (490, 391, 389, 489), (485, 387, 388, 487), (487, 388, 386, 486), (308, 573, 574, 310), (310, 574, 572, 309), (576, 579, 580, 577), (577, 580, 578, 575), (582, 584, 586, 583), (583, 586, 585, 581), (311, 587, 589, 313), (313, 589, 588, 312), (590, 593, 595, 592), (592, 595, 594, 591), (597, 599, 601, 598), (598, 601, 600, 596), (344, 602, 604, 346), (346, 604, 603, 345), (606, 608, 610, 607), (607, 610, 609, 605), (612, 615, 616, 613), (613, 616, 614, 611), (347, 617, 619, 349), (349, 619, 618, 348), (621, 623, 625, 622), (622, 625, 624, 620), (627, 629, 631, 628), (628, 631, 630, 626), (569, 357, 358, 571), (571, 358, 356, 570), (566, 614, 616, 568), (568, 616, 615, 567), (563, 612, 613, 565), (565, 613, 611, 564), (560, 609, 610, 562), (562, 610, 608, 561), (557, 606, 607, 559), (559, 607, 605, 558), (554, 603, 604, 556), (556, 604, 602, 555), (515, 321, 322, 517), (517, 322, 320, 516), (512, 585, 586, 514), (514, 586, 584, 513), (509, 582, 583, 511), (511, 583, 581, 510), (506, 578, 580, 508), (508, 580, 579, 507), (503, 576, 577, 505), (505, 577, 575, 504), (500, 572, 574, 502), (502, 574, 573, 501), (360, 534, 535, 361), (361, 535, 533, 359), (629, 531, 532, 631), (631, 532, 530, 630), (626, 528, 529, 628), (628, 529, 527, 627), (623, 525, 526, 625), (625, 526, 524, 624), (620, 522, 523, 622), (622, 523, 521, 621), (617, 519, 520, 619), (619, 520, 518, 618), (324, 552, 553, 325), (325, 553, 551, 323), (599, 549, 550, 601), (601, 550, 548, 600), (596, 546, 547, 598), (598, 547, 545, 597), (593, 543, 544, 595), (595, 544, 542, 594), (591, 540, 541, 592), (592, 541, 539, 590), (587, 537, 538, 589), (589, 538, 536, 588), (49, 48, 296, 298, 297, 299, 301, 300), (646, 642, 635, 639), (641, 644, 638, 634), (644, 646, 639, 638), (637, 636, 647, 645), (633, 637, 645, 640), (640, 645, 644, 641), (636, 632, 643, 647), (647, 643, 642, 646), (662, 655, 651, 658), (657, 650, 654, 660), (660, 654, 655, 662), (653, 661, 663, 652), (649, 656, 661, 653), (656, 657, 660, 661), (652, 663, 659, 648), (663, 662, 658, 659), (639, 635, 651, 655), (638, 639, 655, 654), (635, 642, 658, 651), (652, 648, 670, 671), (633, 649, 669, 665), (633, 640, 656, 649), (643, 632, 648, 659), (642, 643, 659, 658), (641, 634, 650, 657), (634, 638, 654, 650), (640, 641, 657, 656), (648, 632, 666, 670), (664, 665, 669, 668), (667, 664, 668, 671), (666, 667, 671, 670), (632, 636, 667, 666), (649, 653, 668, 669), (637, 633, 665, 664), (653, 652, 671, 668), (636, 637, 664, 667)])
me_window.polygons.foreach_set('material_index', [1, 1, 1, 1, 1, 1, 1, 1, 1, 1, 1, 1, 1, 1, 1, 1, 1, 1, 1, 1, 1, 1, 1, 1, 1, 1, 1, 1, 1, 1, 1, 1, 1, 1, 1, 1, 1, 1, 1, 1, 1, 1, 1, 1, 1, 1, 1, 1, 1, 1, 1, 1, 1, 1, 1, 1, 1, 1, 1, 1, 1, 1, 1, 1, 1, 1, 1, 1, 1, 1, 1, 1, 1, 1, 1, 1, 1, 1, 1, 1, 1, 1, 1, 1, 1, 1, 1, 1, 1, 1, 1, 1, 1, 1, 1, 1, 1, 1, 1, 1, 1, 1, 1, 1, 1, 1, 1, 1, 1, 1, 1, 1, 1, 1, 1, 1, 1, 1, 1, 1, 1, 1, 1, 1, 1, 1, 1, 1, 1, 1, 1, 1, 1, 1, 1, 1, 1, 1, 1, 1, 1, 1, 1, 1, 1, 1, 1, 1, 1, 1, 1, 1, 1, 1, 1, 1, 1, 1, 1, 1, 1, 1, 1, 1, 1, 1, 1, 1, 1, 1, 1, 1, 1, 1, 1, 1, 1, 1, 1, 1, 1, 1, 1, 1, 1, 1, 1, 1, 1, 1, 1, 1, 1, 1, 1, 1, 1, 1, 1, 1, 1, 1, 1, 1, 1, 1, 1, 1, 1, 1, 1, 1, 1, 1, 1, 1, 1, 1, 1, 1, 1, 1, 1, 1, 1, 1, 1, 1, 1, 1, 1, 1, 1, 1, 1, 1, 1, 1, 1, 1, 1, 1, 1, 1, 1, 1, 1, 1, 1, 1, 1, 1, 1, 1, 1, 1, 1, 1, 1, 1, 1, 1, 1, 1, 1, 1, 1, 1, 1, 1, 1, 1, 1, 1, 1, 1, 1, 1, 1, 1, 1, 1, 1, 1, 1, 1, 1, 1, 1, 1, 1, 1, 1, 1, 1, 1, 1, 1, 1, 1, 1, 1, 1, 1, 1, 1, 1, 1, 1, 1, 1, 1, 1, 1, 1, 1, 1, 1, 1, 1, 1, 1, 1, 1, 1, 1, 1, 1, 1, 1, 1, 1, 1, 1, 1, 1, 1, 1, 1, 1, 1, 1, 1, 1, 1, 1, 1, 1, 1, 1, 1, 1, 1, 1, 1, 1, 1, 1, 1, 1, 1, 1, 1, 1, 1, 1, 1, 1, 1, 1, 1, 1, 1, 1, 1, 1, 1, 1, 1, 1, 1, 1, 1, 1, 1, 1, 1, 1, 1, 1, 1, 1, 1, 1, 1, 1, 1, 1, 1, 1, 1, 1, 1, 1, 1, 1, 1, 1, 1, 1, 1, 1, 1, 1, 1, 1, 1, 1, 1, 1, 1, 1, 1, 1, 1, 1, 1, 1, 1, 1, 1, 1, 1, 1, 1, 1, 1, 1, 1, 1, 1, 1, 1, 1, 1, 1, 1, 1, 1, 1, 1, 1, 1, 1, 1, 1, 1, 1, 1, 1, 1, 1, 1, 1, 1, 1, 1, 1, 1, 1, 1, 1, 1, 1, 1, 1, 1, 1, 1, 1, 1, 1, 1, 1, 1, 1, 1, 1, 1, 1, 1, 1, 1, 1, 1, 1, 1, 1, 1, 1, 1, 1, 1, 1, 1, 1, 1, 1, 1, 1, 1, 1, 1, 1, 1, 1, 1, 1, 1, 1, 1, 1, 1, 1, 1, 1, 1, 1, 1, 1, 1, 1, 1, 1, 1, 1, 1, 1, 1, 1, 1, 1, 1, 1, 1, 1, 1, 1, 1, 1, 1, 1, 1, 1, 1, 1, 1, 1, 1, 1, 1, 1, 1, 1, 1, 1, 0, 0, 0, 0, 0, 0, 0, 0, 0, 0, 0, 0, 0, 0, 0, 0, 0, 0, 0, 0, 0, 0, 0, 0, 0, 0, 0, 0, 0, 0, 0, 0, 0, 0, 0, 0])
_uv = me_window.uv_layers.new(name='UVMap')
_uv.uv.foreach_set('vector', [0.0, 0.0, 0.0, 0.0, 0.0, 0.0, 0.0, 0.0, 0.0, 0.0, 0.0, 0.0, 0.0, 0.0, 0.0, 0.0, 0.0, 0.0, 0.0, 0.0, 0.0, 0.0, 0.0, 0.0, 0.0, 0.0, 0.0, 0.0, 0.0, 0.0, 0.0, 0.0, 0.0, 0.0, 0.0, 0.0, 0.0, 0.0, 0.0, 0.0, 0.0, 0.0, 0.0, 0.0, 0.0, 0.0, 0.0, 0.0, 0.0, 0.0, 0.0, 0.0, 0.0, 0.0, 0.0, 0.0, 0.0, 0.0, 0.0, 0.0, 0.0, 0.0, 0.0, 0.0, 0.0, 0.0, 0.0, 0.0, 0.0, 0.0, 0.0, 0.0, 0.0, 0.0, 0.0, 0.0, 0.0, 0.0, 0.0, 0.0, 0.0, 0.0, 0.0, 0.0, 0.0, 0.0, 0.0, 0.0, 0.0, 0.0, 0.0, 0.0, 0.0, 0.0, 0.0, 0.0, 0.0, 0.0, 0.0, 0.0, 0.0, 0.0, 0.0, 0.0, 0.0, 0.0, 0.0, 0.0, 0.0, 0.0, 0.0, 0.0, 0.0, 0.0, 0.0, 0.0, 0.0, 0.0, 0.0, 0.0, 0.0, 0.0, 0.0, 0.0, 0.0, 0.0, 0.0, 0.0, 0.0, 0.0, 0.0, 0.0, 0.0, 0.0, 0.0, 0.0, 0.0, 0.0, 0.0, 0.0, 0.0, 0.0, 0.0, 0.0, 0.0, 0.0, 0.0, 0.0, 0.0, 0.0, 0.0, 0.0, 0.0, 0.0, 0.0, 0.0, 0.0, 0.0, 0.0, 0.0, 0.0, 0.0, 0.0, 0.0, 0.0, 0.0, 0.0, 0.0, 0.0, 0.0, 0.0, 0.0, 0.0, 0.0, 0.0, 0.0, 0.0, 0.0, 0.0, 0.0, 0.0, 0.0, 0.0, 0.0, 0.0, 0.0, 0.0, 0.0, 0.0, 0.0, 0.0, 0.0, 0.0, 0.0, 0.0, 0.0, 0.0, 0.0, 0.0, 0.0, 0.0, 0.0, 0.0, 0.0, 0.0, 0.0, 0.0, 0.0, 0.0, 0.0, 0.0, 0.0, 0.0, 0.0, 0.0, 0.0, 0.0, 0.0, 0.0, 0.0, 0.0, 0.0, 0.0, 0.0, 0.0, 0.0, 0.0, 0.0, 0.0, 0.0, 0.0, 0.0, 0.0, 0.0, 0.0, 0.0, 0.0, 0.0, 0.0, 0.0, 0.0, 0.0, 0.0, 0.0, 0.0, 0.0, 0.0, 0.0, 0.0, 0.0, 0.0, 0.0, 0.0, 0.0, 0.0, 0.0, 0.0, 0.0, 0.0, 0.0, 0.0, 0.0, 0.0, 0.0, 0.0, 0.0, 0.0, 0.0, 0.0, 0.0, 0.0, 0.0, 0.0, 0.0, 0.0, 0.0, 0.0, 0.0, 0.0, 0.0, 0.0, 0.0, 0.0, 0.0, 0.0, 0.0, 0.0, 0.0, 0.0, 0.0, 0.0, 0.0, 0.0, 0.0, 0.0, 0.0, 0.0, 0.0, 0.0, 0.0, 0.0, 0.0, 0.0, 0.0, 0.0, 0.0, 0.0, 0.0, 0.0, 0.0, 0.0, 0.0, 0.0, 0.0, 0.0, 0.0, 0.0, 0.0, 0.0, 0.0, 0.0, 0.0, 0.0, 0.0, 0.0, 0.0, 0.0, 0.0, 0.0, 0.0, 0.0, 0.0, 0.0, 0.0, 0.0, 0.0, 0.0, 0.0, 0.0, 0.0, 0.0, 0.0, 0.0, 0.0, 0.0, 0.0, 0.0, 0.0, 0.0, 0.0, 0.0, 0.0, 0.0, 0.0, 0.0, 0.0, 0.0, 0.0, 0.0, 0.0, 0.0, 0.0, 0.0, 0.0, 0.0, 0.0, 0.0, 0.0, 0.0, 0.0, 0.0, 0.0, 0.0, 0.0, 0.0, 0.0, 0.0, 0.0, 0.0, 0.0, 0.0, 0.0, 0.0, 0.0, 0.0, 0.0, 0.0, 0.0, 0.0, 0.0, 0.0, 0.0, 0.0, 0.0, 0.0, 0.0, 0.0, 0.0, 0.0, 0.0, 0.0, 0.0, 0.0, 0.0, 0.0, 0.0, 0.0, 0.0, 0.0, 0.0, 0.0, 0.0, 0.0, 0.0, 0.0, 0.0, 0.0, 0.0, 0.0, 0.0, 0.0, 0.0, 0.0, 0.0, 0.0, 0.0, 0.0, 0.0, 0.0, 0.0, 0.0, 0.0, 0.0, 0.0, 0.0, 0.0, 0.0, 0.0, 0.0, 0.0, 0.0, 0.0, 0.0, 0.0, 0.0, 0.0, 0.0, 0.0, 0.0, 0.0, 0.0, 0.0, 0.0, 0.0, 0.0, 0.0, 0.0, 0.0, 0.0, 0.0, 0.0, 0.0, 0.0, 0.0, 0.0, 0.0, 0.0, 0.0, 0.0, 0.0, 0.0, 0.0, 0.0, 0.0, 0.0, 0.0, 0.0, 0.0, 0.0, 0.0, 0.0, 0.0, 0.0, 0.0, 0.0, 0.0, 0.0, 0.0, 0.0, 0.0, 0.0, 0.0, 0.0, 0.0, 0.0, 0.0, 0.0, 0.0, 0.0, 0.0, 0.0, 0.0, 0.0, 0.0, 0.0, 0.0, 0.0, 0.0, 0.0, 0.0, 0.0, 0.0, 0.0, 0.0, 0.0, 0.0, 0.0, 0.0, 0.0, 0.0, 0.0, 0.0, 0.0, 0.0, 0.0, 0.0, 0.0, 0.0, 0.0, 0.0, 0.0, 0.0, 0.0, 0.0, 0.0, 0.0, 0.0, 0.0, 0.0, 0.0, 0.0, 0.0, 0.0, 0.0, 0.0, 0.0, 0.0, 0.0, 0.0, 0.0, 0.0, 0.0, 0.0, 0.0, 0.0, 0.0, 0.0, 0.0, 0.0, 0.0, 0.0, 0.0, 0.0, 0.0, 0.0, 0.0, 0.0, 0.0, 0.0, 0.0, 0.0, 0.0, 0.0, 0.0, 0.0, 0.0, 0.0, 0.0, 0.0, 0.0, 0.0, 0.0, 0.0, 0.0, 0.0, 0.0, 0.0, 0.0, 0.0, 0.0, 0.0, 0.0, 0.0, 0.0, 0.0, 0.0, 0.0, 0.0, 0.0, 0.0, 0.0, 0.0, 0.0, 0.0, 0.0, 0.0, 0.0, 0.0, 0.0, 0.0, 0.0, 0.0, 0.0, 0.0, 0.0, 0.0, 0.0, 0.0, 0.0, 0.0, 0.0, 0.0, 0.0, 0.0, 0.0, 0.0, 0.0, 0.0, 0.0, 0.0, 0.0, 0.0, 0.0, 0.0, 0.0, 0.0, 0.0, 0.0, 0.0, 0.0, 0.0, 0.0, 0.0, 0.0, 0.0, 0.0, 0.0, 0.0, 0.0, 0.0, 0.0, 0.0, 0.0, 0.0, 0.0, 0.0, 0.0, 0.0, 0.0, 0.0, 0.0, 0.0, 0.0, 0.0, 0.0, 0.0, 0.0, 0.0, 0.0, 0.0, 0.0, 0.0, 0.0, 0.0, 0.0, 0.0, 0.0, 0.0, 0.0, 0.0, 0.0, 0.0, 0.0, 0.0, 0.0, 0.0, 0.0, 0.0, 0.0, 0.0, 0.0, 0.0, 0.0, 0.0, 0.0, 0.0, 0.0, 0.0, 0.0, 0.0, 0.0, 0.0, 0.0, 0.0, 0.0, 0.0, 0.0, 0.0, 0.0, 0.0, 0.0, 0.0, 0.0, 0.0, 0.0, 0.0, 0.0, 0.0, 0.0, 0.0, 0.0, 0.0, 0.0, 0.0, 0.0, 0.0, 0.0, 0.0, 0.0, 0.0, 0.0, 0.0, 0.0, 0.0, 0.0, 0.0, 0.0, 0.0, 0.0, 0.0, 0.0, 0.0, 0.0, 0.0, 0.0, 0.0, 0.0, 0.0, 0.0, 0.0, 0.0, 0.0, 0.0, 0.0, 0.0, 0.0, 0.0, 0.0, 0.0, 0.0, 0.0, 0.0, 0.0, 0.0, 0.0, 0.0, 0.0, 0.0, 0.0, 0.0, 0.0, 0.0, 0.0, 0.0, 0.0, 0.0, 0.0, 0.0, 0.0, 0.0, 0.0, 0.0, 0.0, 0.0, 0.0, 0.0, 0.0, 0.0, 0.0, 0.0, 0.0, 0.0, 0.0, 0.0, 0.0, 0.0, 0.0, 0.0, 0.0, 0.0, 0.0, 0.0, 0.0, 0.0, 0.0, 0.0, 0.0, 0.0, 0.0, 0.0, 0.0, 0.0, 0.0, 0.0, 0.0, 0.0, 0.0, 0.0, 0.0, 0.0, 0.0, 0.0, 0.0, 0.0, 0.0, 0.0, 0.0, 0.0, 0.0, 0.0, 0.0, 0.0, 0.0, 0.0, 0.0, 0.0, 0.0, 0.0, 0.0, 0.0, 0.0, 0.0, 0.0, 0.0, 0.0, 0.0, 0.0, 0.0, 0.0, 0.0, 0.0, 0.0, 0.0, 0.0, 0.0, 0.0, 0.0, 0.0, 0.0, 0.0, 0.0, 0.0, 0.0, 0.0, 0.0, 0.0, 0.0, 0.0, 0.0, 0.0, 0.0, 0.0, 0.0, 0.0, 0.0, 0.0, 0.0, 0.0, 0.0, 0.0, 0.0, 0.0, 0.0, 0.0, 0.0, 0.0, 0.0, 0.0, 0.0, 0.0, 0.0, 0.0, 0.0, 0.0, 0.0, 0.0, 0.0, 0.0, 0.0, 0.0, 0.0, 0.0, 0.0, 0.0, 0.0, 0.0, 0.0, 0.0, 0.0, 0.0, 0.0, 0.0, 0.0, 0.0, 0.0, 0.0, 0.0, 0.0, 0.0, 0.0, 0.0, 0.0, 0.0, 0.0, 0.0, 0.0, 0.0, 0.0, 0.0, 0.0, 0.0, 0.0, 0.0, 0.0, 0.0, 0.0, 0.0, 0.0, 0.0, 0.0, 0.0, 0.0, 0.0, 0.0, 0.0, 0.0, 0.0, 0.0, 0.0, 0.0, 0.0, 0.0, 0.0, 0.0, 0.0, 0.0, 0.0, 0.0, 0.0, 0.0, 0.0, 0.0, 0.0, 0.0, 0.0, 0.0, 0.0, 0.0, 0.0, 0.0, 0.0, 0.0, 0.0, 0.0, 0.0, 0.0, 0.0, 0.0, 0.0, 0.0, 0.0, 0.0, 0.0, 0.0, 0.0, 0.0, 0.0, 0.0, 0.0, 0.0, 0.0, 0.0, 0.0, 0.0, 0.0, 0.0, 0.0, 0.0, 0.0, 0.0, 0.0, 0.0, 0.0, 0.0, 0.0, 0.0, 0.0, 0.0, 0.0, 0.0, 0.0, 0.0, 0.0, 0.0, 0.0, 0.0, 0.0, 0.0, 0.0, 0.0, 0.0, 0.0, 0.0, 0.0, 0.0, 0.0, 0.0, 0.0, 0.0, 0.0, 0.0, 0.0, 0.0, 0.0, 0.0, 0.0, 0.0, 0.0, 0.0, 0.0, 0.0, 0.0, 0.0, 0.0, 0.0, 0.0, 0.0, 0.0, 0.0, 0.0, 0.0, 0.0, 0.0, 0.0, 0.0, 0.0, 0.0, 0.0, 0.0, 0.0, 0.0, 0.0, 0.0, 0.0, 0.0, 0.0, 0.0, 0.0, 0.0, 0.0, 0.0, 0.0, 0.0, 0.0, 0.0, 0.0, 0.0, 0.0, 0.0, 0.0, 0.0, 0.0, 0.0, 0.0, 0.0, 0.0, 0.0, 0.0, 0.0, 0.0, 0.0, 0.0, 0.0, 0.0, 0.0, 0.0, 0.0, 0.0, 0.0, 0.0, 0.0, 0.0, 0.0, 0.0, 0.0, 0.0, 0.0, 0.0, 0.0, 0.0, 0.0, 0.0, 0.0, 0.0, 0.0, 0.0, 0.0, 0.0, 0.0, 0.0, 0.0, 0.0, 0.0, 0.0, 0.0, 0.0, 0.0, 0.0, 0.0, 0.0, 0.0, 0.0, 0.0, 0.0, 0.0, 0.0, 0.0, 0.0, 0.0, 0.0, 0.0, 0.0, 0.0, 0.0, 0.0, 0.0, 0.0, 0.0, 0.0, 0.0, 0.0, 0.0, 0.0, 0.0, 0.0, 0.0, 0.0, 0.0, 0.0, 0.0, 0.0, 0.0, 0.0, 0.0, 0.0, 0.0, 0.0, 0.0, 0.0, 0.0, 0.0, 0.0, 0.0, 0.0, 0.0, 0.0, 0.0, 0.0, 0.0, 0.0, 0.0, 0.0, 0.0, 0.0, 0.0, 0.0, 0.0, 0.0, 0.0, 0.0, 0.0, 0.0, 0.0, 0.0, 0.0, 0.0, 0.0, 0.0, 0.0, 0.0, 0.0, 0.0, 0.0, 0.0, 0.0, 0.0, 0.0, 0.0, 0.0, 0.0, 0.0, 0.0, 0.0, 0.0, 0.0, 0.0, 0.0, 0.0, 0.0, 0.0, 0.0, 0.0, 0.0, 0.0, 0.0, 0.0, 0.0, 0.0, 0.0, 0.0, 0.0, 0.0, 0.0, 0.0, 0.0, 0.0, 0.0, 0.0, 0.0, 0.0, 0.0, 0.0, 0.0, 0.0, 0.0, 0.0, 0.0, 0.0, 0.0, 0.0, 0.0, 0.0, 0.0, 0.0, 0.0, 0.0, 0.0, 0.0, 0.0, 0.0, 0.0, 0.0, 0.0, 0.0, 0.0, 0.0, 0.0, 0.0, 0.0, 0.0, 0.0, 0.0, 0.0, 0.0, 0.0, 0.0, 0.0, 0.0, 0.0, 0.0, 0.0, 0.0, 0.0, 0.0, 0.0, 0.0, 0.0, 0.0, 0.0, 0.0, 0.0, 0.0, 0.0, 0.0, 0.0, 0.0, 0.0, 0.0, 0.0, 0.0, 0.0, 0.0, 0.0, 0.0, 0.0, 0.0, 0.0, 0.0, 0.0, 0.0, 0.0, 0.0, 0.0, 0.0, 0.0, 0.0, 0.0, 0.0, 0.0, 0.0, 0.0, 0.0, 0.0, 0.0, 0.0, 0.0, 0.0, 0.0, 0.0, 0.0, 0.0, 0.0, 0.0, 0.0, 0.0, 0.0, 0.0, 0.0, 0.0, 0.0, 0.0, 0.0, 0.0, 0.0, 0.0, 0.0, 0.0, 0.0, 0.0, 0.0, 0.0, 0.0, 0.0, 0.0, 0.0, 0.0, 0.0, 0.0, 0.0, 0.0, 0.0, 0.0, 0.0, 0.0, 0.0, 0.0, 0.0, 0.0, 0.0, 0.0, 0.0, 0.0, 0.0, 0.0, 0.0, 0.0, 0.0, 0.0, 0.0, 0.0, 0.0, 0.0, 0.0, 0.0, 0.0, 0.0, 0.0, 0.0, 0.0, 0.0, 0.0, 0.0, 0.0, 0.0, 0.0, 0.0, 0.0, 0.0, 0.0, 0.0, 0.0, 0.0, 0.0, 0.0, 0.0, 0.0, 0.0, 0.0, 0.0, 0.0, 0.0, 0.0, 0.0, 0.0, 0.0, 0.0, 0.0, 0.0, 0.0, 0.0, 0.0, 0.0, 0.0, 0.0, 0.0, 0.0, 0.0, 0.0, 0.0, 0.0, 0.0, 0.0, 0.0, 0.0, 0.0, 0.0, 0.0, 0.0, 0.0, 0.0, 0.0, 0.0, 0.0, 0.0, 0.0, 0.0, 0.0, 0.0, 0.0, 0.0, 0.0, 0.0, 0.0, 0.0, 0.0, 0.0, 0.0, 0.0, 0.0, 0.0, 0.0, 0.0, 0.0, 0.0, 0.0, 0.0, 0.0, 0.0, 0.0, 0.0, 0.0, 0.0, 0.0, 0.0, 0.0, 0.0, 0.0, 0.0, 0.0, 0.0, 0.0, 0.0, 0.0, 0.0, 0.0, 0.0, 0.0, 0.0, 0.0, 0.0, 0.0, 0.0, 0.0, 0.0, 0.0, 0.0, 0.0, 0.0, 0.0, 0.0, 0.0, 0.0, 0.0, 0.0, 0.0, 0.0, 0.0, 0.0, 0.0, 0.0, 0.0, 0.0, 0.0, 0.0, 0.0, 0.0, 0.0, 0.0, 0.0, 0.0, 0.0, 0.0, 0.0, 0.0, 0.0, 0.0, 0.0, 0.0, 0.0, 0.0, 0.0, 0.0, 0.0, 0.0, 0.0, 0.0, 0.0, 0.0, 0.0, 0.0, 0.0, 0.0, 0.0, 0.0, 0.0, 0.0, 0.0, 0.0, 0.0, 0.0, 0.0, 0.0, 0.0, 0.0, 0.0, 0.0, 0.0, 0.0, 0.0, 0.0, 0.0, 0.0, 0.0, 0.0, 0.0, 0.0, 0.0, 0.0, 0.0, 0.0, 0.0, 0.0, 0.0, 0.0, 0.0, 0.0, 0.0, 0.0, 0.0, 0.0, 0.0, 0.0, 0.0, 0.0, 0.0, 0.0, 0.0, 0.0, 0.0, 0.0, 0.0, 0.0, 0.0, 0.0, 0.0, 0.0, 0.0, 0.0, 0.0, 0.0, 0.0, 0.0, 0.0, 0.0, 0.0, 0.0, 0.0, 0.0, 0.0, 0.0, 0.0, 0.0, 0.0, 0.0, 0.0, 0.0, 0.0, 0.0, 0.0, 0.0, 0.0, 0.0, 0.0, 0.0, 0.0, 0.0, 0.0, 0.0, 0.0, 0.0, 0.0, 0.0, 0.0, 0.0, 0.0, 0.0, 0.0, 0.0, 0.0, 0.0, 0.0, 0.0, 0.0, 0.0, 0.0, 0.0, 0.0, 0.0, 0.0, 0.0, 0.0, 0.0, 0.0, 0.0, 0.0, 0.0, 0.0, 0.0, 0.0, 0.0, 0.0, 0.0, 0.0, 0.0, 0.0, 0.0, 0.0, 0.0, 0.0, 0.0, 0.0, 0.0, 0.0, 0.0, 0.0, 0.0, 0.0, 0.0, 0.0, 0.0, 0.0, 0.0, 0.0, 0.0, 0.0, 0.0, 0.0, 0.0, 0.0, 0.0, 0.0, 0.0, 0.0, 0.0, 0.0, 0.0, 0.0, 0.0, 0.0, 0.0, 0.0, 0.0, 0.0, 0.0, 0.0, 0.0, 0.0, 0.0, 0.0, 0.0, 0.0, 0.0, 0.0, 0.0, 0.0, 0.0, 0.0, 0.0, 0.0, 0.0, 0.0, 0.0, 0.0, 0.0, 0.0, 0.0, 0.0, 0.0, 0.0, 0.0, 0.0, 0.0, 0.0, 0.0, 0.0, 0.0, 0.0, 0.0, 0.0, 0.0, 0.0, 0.0, 0.0, 0.0, 0.0, 0.0, 0.0, 0.0, 0.0, 0.0, 0.0, 0.0, 0.0, 0.0, 0.0, 0.0, 0.0, 0.0, 0.0, 0.0, 0.0, 0.0, 0.0, 0.0, 0.0, 0.0, 0.0, 0.0, 0.0, 0.0, 0.0, 0.0, 0.0, 0.0, 0.0, 0.0, 0.0, 0.0, 0.0, 0.0, 0.0, 0.0, 0.0, 0.0, 0.0, 0.0, 0.0, 0.0, 0.0, 0.0, 0.0, 0.0, 0.0, 0.0, 0.0, 0.0, 0.0, 0.0, 0.0, 0.0, 0.0, 0.0, 0.0, 0.0, 0.0, 0.0, 0.0, 0.0, 0.0, 0.0, 0.0, 0.0, 0.0, 0.0, 0.0, 0.0, 0.0, 0.0, 0.0, 0.0, 0.0, 0.0, 0.0, 0.0, 0.0, 0.0, 0.0, 0.0, 0.0, 0.0, 0.0, 0.0, 0.0, 0.0, 0.0, 0.0, 0.0, 0.0, 0.0, 0.0, 0.0, 0.0, 0.0, 0.0, 0.0, 0.0, 0.0, 0.0, 0.0, 0.0, 0.0, 0.0, 0.0, 0.0, 0.0, 0.0, 0.0, 0.0, 0.0, 0.0, 0.0, 0.0, 0.0, 0.0, 0.0, 0.0, 0.0, 0.0, 0.0, 0.0, 0.0, 0.0, 0.0, 0.0, 0.0, 0.0, 0.0, 0.0, 0.0, 0.0, 0.0, 0.0, 0.0, 0.0, 0.0, 0.0, 0.0, 0.0, 0.0, 0.0, 0.0, 0.0, 0.0, 0.0, 0.0, 0.0, 0.0, 0.0, 0.0, 0.0, 0.0, 0.0, 0.0, 0.0, 0.0, 0.0, 0.0, 0.0, 0.0, 0.0, 0.0, 0.0, 0.0, 0.0, 0.0, 0.0, 0.0, 0.0, 0.0, 0.0, 0.0, 0.0, 0.0, 0.0, 0.0, 0.0, 0.0, 0.0, 0.0, 0.0, 0.0, 0.0, 0.0, 0.0, 0.0, 0.0, 0.0, 0.0, 0.0, 0.0, 0.0, 0.0, 0.0, 0.0, 0.0, 0.0, 0.0, 0.0, 0.0, 0.0, 0.0, 0.0, 0.0, 0.0, 0.0, 0.0, 0.0, 0.0, 0.0, 0.0, 0.0, 0.0, 0.0, 0.0, 0.0, 0.0, 0.0, 0.0, 0.0, 0.0, 0.0, 0.0, 0.0, 0.0, 0.0, 0.0, 0.0, 0.0, 0.0, 0.0, 0.0, 0.0, 0.0, 0.0, 0.0, 0.0, 0.0, 0.0, 0.0, 0.0, 0.0, 0.0, 0.0, 0.0, 0.0, 0.0, 0.0, 0.0, 0.0, 0.0, 0.0, 0.0, 0.0, 0.0, 0.0, 0.0, 0.0, 0.0, 0.0, 0.0, 0.0, 0.0, 0.0, 0.0, 0.0, 0.0, 0.0, 0.0, 0.0, 0.0, 0.0, 0.0, 0.0, 0.0, 0.0, 0.0, 0.0, 0.0, 0.0, 0.0, 0.0, 0.0, 0.0, 0.0, 0.0, 0.0, 0.0, 0.0, 0.0, 0.0, 0.0, 0.0, 0.0, 0.0, 0.0, 0.0, 0.0, 0.0, 0.0, 0.0, 0.0, 0.0, 0.0, 0.0, 0.0, 0.0, 0.0, 0.0, 0.0, 0.0, 0.0, 0.0, 0.0, 0.0, 0.0, 0.0, 0.0, 0.0, 0.0, 0.0, 0.0, 0.0, 0.0, 0.0, 0.0, 0.0, 0.0, 0.0, 0.0, 0.0, 0.0, 0.0, 0.0, 0.0, 0.0, 0.0, 0.0, 0.0, 0.0, 0.0, 0.0, 0.0, 0.0, 0.0, 0.0, 0.0, 0.0, 0.0, 0.0, 0.0, 0.0, 0.0, 0.0, 0.0, 0.0, 0.0, 0.0, 0.0, 0.0, 0.0, 0.0, 0.0, 0.0, 0.0, 0.0, 0.0, 0.0, 0.0, 0.0, 0.0, 0.0, 0.0, 0.0, 0.0, 0.0, 0.0, 0.0, 0.0, 0.0, 0.0, 0.0, 0.0, 0.0, 0.0, 0.0, 0.0, 0.0, 0.0, 0.0, 0.0, 0.0, 0.0, 0.0, 0.0, 0.0, 0.0, 0.0, 0.0, 0.0, 0.0, 0.0, 0.0, 0.0, 0.0, 0.0, 0.0, 0.0, 0.0, 0.0, 0.0, 0.0, 0.0, 0.0, 0.0, 0.0, 0.0, 0.0, 0.0, 0.0, 0.0, 0.0, 0.0, 0.0, 0.0, 0.0, 0.0, 0.0, 0.0, 0.0, 0.0, 0.0, 0.0, 0.0, 0.0, 0.0, 0.0, 0.0, 0.0, 0.0, 0.0, 0.0, 0.0, 0.0, 0.0, 0.0, 0.0, 0.0, 0.0, 0.0, 0.0, 0.0, 0.0, 0.0, 0.0, 0.0, 0.0, 0.0, 0.0, 0.0, 0.0, 0.0, 0.0, 0.0, 0.0, 0.0, 0.0, 0.0, 0.0, 0.0, 0.0, 0.0, 0.0, 0.0, 0.0, 0.0, 0.0, 0.0, 0.0, 0.0, 0.0, 0.0, 0.0, 0.0, 0.0, 0.0, 0.0, 0.0, 0.0, 0.0, 0.0, 0.0, 0.0, 0.0, 0.0, 0.0, 0.0, 0.0, 0.0, 0.0, 0.0, 0.0, 0.0, 0.0, 0.0, 0.0, 0.0, 0.0, 0.0, 0.0, 0.0, 0.0, 0.0, 0.0, 0.0, 0.0, 0.0, 0.0, 0.0, 0.0, 0.0, 0.0, 0.0, 0.0, 0.0, 0.0, 0.0, 0.0, 0.0, 0.0, 0.0, 0.0, 0.0, 0.0, 0.0, 0.0, 0.0, 0.0, 0.0, 0.0, 0.0, 0.0, 0.0, 0.0, 0.0, 0.0, 0.0, 0.0, 0.0, 0.0, 0.0, 0.0, 0.0, 0.0, 0.0, 0.0, 0.0, 0.0, 0.0, 0.0, 0.0, 0.0, 0.0, 0.0, 0.0, 0.0, 0.0, 0.0, 0.0, 0.0, 0.0, 0.0, 0.0, 0.0, 0.0, 0.0, 0.0, 0.0, 0.0, 0.0, 0.0, 0.0, 0.0, 0.0, 0.0, 0.0, 0.0, 0.0, 0.0, 0.0, 0.0, 0.0, 0.0, 0.0, 0.0, 0.0, 0.0, 0.0, 0.0, 0.0, 0.0, 0.0, 0.0, 0.0, 0.0, 0.0, 0.0, 0.0, 0.0, 0.0, 0.0, 0.0, 0.0, 0.0, 0.0, 0.0, 0.0, 0.0, 0.0, 0.0, 0.0, 0.0, 0.0, 0.0, 0.0, 0.0, 0.0, 0.0, 0.0, 0.0, 0.0, 0.0, 0.0, 0.0, 0.0, 0.0, 0.0, 0.0, 0.0, 0.0, 0.0, 0.0, 0.0, 0.0, 0.0, 0.0, 0.0, 0.0, 0.0, 0.0, 0.0, 0.0, 0.0, 0.0, 0.0, 0.0, 0.0, 0.0, 0.0, 0.0, 0.0, 0.0, 0.0, 0.0, 0.0, 0.0, 0.0, 0.0, 0.0, 0.0, 0.0, 0.0, 0.0, 0.0, 0.0, 0.0, 0.0, 0.0, 0.0, 0.0, 0.0, 0.0, 0.0, 0.0, 0.0, 0.0, 0.0, 0.0, 0.0, 0.0, 0.0, 0.0, 0.0, 0.0, 0.0, 0.0, 0.0, 0.0, 0.0, 0.0, 0.0, 0.0, 0.0, 0.0, 0.0, 0.0, 0.0, 0.0, 0.0, 0.0, 0.0, 0.0, 0.0, 0.0, 0.0, 0.0, 0.0, 0.0, 0.0, 0.0, 0.0, 0.0, 0.0, 0.0, 0.0, 0.0, 0.0, 0.0, 0.0, 0.0, 0.0, 0.0, 0.0, 0.0, 0.0, 0.0, 0.0, 0.0, 0.0, 0.0, 0.0, 0.0, 0.0, 0.0, 0.0, 0.0, 0.0, 0.0, 0.0, 0.0, 0.0, 0.0, 0.0, 0.0, 0.0, 0.0, 0.0, 0.0, 0.0, 0.0, 0.0, 0.0, 0.0, 0.0, 0.0, 0.0, 0.0, 0.0, 0.0, 0.0, 0.0, 0.0, 0.0, 0.0, 0.0, 0.0, 0.0, 0.0, 0.0, 0.0, 0.0, 0.0, 0.0, 0.0, 0.0, 0.0, 0.0, 0.0, 0.0, 0.0, 0.0, 0.0, 0.0, 0.0, 0.0, 0.0, 0.0, 0.0, 0.0, 0.0, 0.0, 0.0, 0.0, 0.0, 0.0, 0.0, 0.0, 0.0, 0.0, 0.0, 0.0, 0.0, 0.0, 0.0, 0.0, 0.0, 0.0, 0.0, 0.0, 0.0, 0.0, 0.0, 0.0, 0.0, 0.0, 0.0, 0.0, 0.0, 0.0, 0.0, 0.0, 0.0, 0.0, 0.0, 0.0, 0.0, 0.0, 0.0, 0.0, 0.0, 0.0, 0.0, 0.0, 0.0, 0.0, 0.0, 0.0, 0.0, 0.0, 0.0, 0.0, 0.0, 0.0, 0.0, 0.0, 0.0, 0.0, 0.0, 0.0, 0.0, 0.0, 0.0, 0.0, 0.0, 0.0, 0.0, 0.0, 0.0, 0.0, 0.0, 0.0, 0.0, 0.0, 0.0, 0.0, 0.0, 0.0, 0.0, 0.0, 0.0, 0.0, 0.0, 0.0, 0.0, 0.0, 0.0, 0.0, 0.0, 0.0, 0.0, 0.0, 0.0, 0.0, 0.0, 0.0, 0.0, 0.0, 0.0, 0.0, 0.0, 0.0, 0.0, 0.0, 0.0, 0.0, 0.0, 0.0, 0.0, 0.0, 0.0, 0.0, 0.0, 0.0, 0.0, 0.0, 0.0, 0.0, 0.0, 0.0, 0.0, 0.0, 0.0, 0.0, 0.0, 0.0, 0.0, 0.0, 0.0, 0.0, 0.0, 0.0, 0.0, 0.0, 0.0, 0.0, 0.0, 0.0, 0.0, 0.0, 0.0, 0.0, 0.0, 0.0, 0.0, 0.0, 0.0, 0.0, 0.0, 0.0, 0.0, 0.0, 0.0, 0.0, 0.0, 0.0, 0.0, 0.0, 0.0, 0.0, 0.0, 0.0, 0.0, 0.0, 0.0, 0.0, 0.0, 0.0, 0.0, 0.0, 0.0, 0.0, 0.0, 0.0, 0.0, 0.0, 0.0, 0.0, 0.0, 0.0, 0.0, 0.0, 0.0, 0.0, 0.0, 0.0, 0.0, 0.0, 0.0, 0.0, 0.0, 0.0, 0.0, 0.0, 0.0, 0.0, 0.0, 0.0, 0.0, 0.0, 0.0, 0.0, 0.0, 0.0, 0.0, 0.0, 0.0, 0.0, 0.0, 0.0, 0.0, 0.0, 0.0, 0.0, 0.0, 0.0, 0.0, 0.0, 0.0, 0.0, 0.0, 0.0, 0.0, 0.0, 0.0, 0.0, 0.0, 0.0, 0.0, 0.0, 0.0, 0.0, 0.0, 0.0, 0.0, 0.0, 0.0, 0.0, 0.0, 0.0, 0.0, 0.0, 0.0, 0.0, 0.0, 0.0, 0.0, 0.0, 0.0, 0.0, 0.0, 0.0, 0.0, 0.0, 0.0, 0.0, 0.0, 0.0, 0.0, 0.0, 0.0, 0.0, 0.0, 0.0, 0.0, 0.0, 0.0, 0.0, 0.0, 0.0, 0.0, 0.0, 0.0, 0.0, 0.0, 0.0, 0.0, 0.0, 0.0, 0.0, 0.0, 0.0, 0.0, 0.0, 0.0, 0.0, 0.0, 0.0, 0.0, 0.0, 0.0, 0.0, 0.0, 0.0, 0.0, 0.0, 0.0, 0.0, 0.0, 0.0, 0.0, 0.0, 0.0, 0.0, 0.0, 0.0, 0.0, 0.0, 0.0, 0.0, 0.0, 0.0, 0.0, 0.0, 0.0, 0.0, 0.0, 0.0, 0.0, 0.0, 0.0, 0.0, 0.0, 0.0, 0.0, 0.0, 0.0, 0.0, 0.0, 0.0, 0.0, 0.0, 0.0, 0.0, 0.0, 0.0, 0.0, 0.0, 0.0, 0.0, 0.0, 0.0, 0.0, 0.0, 0.0, 0.0, 0.0, 0.0, 0.0, 0.0, 0.0, 0.0, 0.0, 0.0, 0.0, 0.0, 0.0, 0.0, 0.0, 0.0, 0.0, 0.0, 0.0, 0.0, 0.0, 0.0, 0.0, 0.0, 0.0, 0.0, 0.0, 0.0, 0.0, 0.0, 0.0, 0.0, 0.0, 0.0, 0.0, 0.0, 0.0, 0.0, 0.0, 0.0, 0.0, 0.0, 0.0, 0.0, 0.0, 0.0, 0.0, 0.0, 0.0, 0.0, 0.0, 0.0, 0.0, 0.0, 0.0, 0.0, 0.0, 0.0, 0.0, 0.0, 0.0, 0.0, 0.0, 0.0, 0.0, 0.0, 0.0, 0.0, 0.0, 0.0, 0.0, 0.0, 0.0, 0.0, 0.0, 0.0, 0.0, 0.0, 0.0, 0.0, 0.0, 0.0, 0.0, 0.0, 0.0, 0.0, 0.0, 0.0, 0.0, 0.0, 0.0, 0.0, 0.0, 0.0, 0.0, 0.0, 0.0, 0.0, 0.0, 0.0, 0.0, 0.0, 0.0, 0.0, 0.0, 0.0, 0.0, 0.0, 0.0, 0.0, 0.0, 0.0, 0.0, 0.0, 0.0, 0.0, 0.0, 0.0, 0.0, 0.0, 0.0, 0.0, 0.0, 0.0, 0.0, 0.0, 0.0, 0.0, 0.0, 0.0, 0.0, 0.0, 0.0, 0.0, 0.0, 0.0, 0.0, 0.0, 0.0, 0.0, 0.0, 0.0, 0.0, 0.0, 0.0, 0.0, 0.0, 0.0, 0.0, 0.0, 0.0, 0.0, 0.0, 0.0, 0.0, 0.0, 0.0, 0.0, 0.0, 0.0, 0.0, 0.0, 0.0, 0.0, 0.0, 0.0, 0.0, 0.0, 0.0, 0.0, 0.0, 0.0, 0.0, 0.0, 0.0, 0.0, 0.0, 0.0, 0.0, 0.0, 0.0, 0.0, 0.0, 0.0, 0.0, 0.0, 0.0, 0.0, 0.0, 0.0, 0.0, 0.0, 0.0, 0.0, 0.0, 0.0, 0.0, 0.0, 0.0, 0.0, 0.0, 0.0, 0.0, 0.0, 0.0, 0.0, 0.0, 0.0, 0.0, 0.0, 0.0, 0.0, 0.0, 0.0, 0.0, 0.0, 0.0, 0.0, 0.0, 0.0, 0.0, 0.0, 0.0, 0.0, 0.0, 0.0, 0.0, 0.0, 0.0, 0.0, 0.0, 0.0, 0.0, 0.0, 0.0, 0.0, 0.0, 0.0, 0.0, 0.0, 0.0, 0.0, 0.0, 0.0, 0.0, 0.0, 0.0, 0.0, 0.0, 0.0, 0.0, 0.0, 0.0, 0.0, 0.0, 0.0, 0.0, 0.0, 0.0, 0.0, 0.0, 0.0, 0.0, 0.0, 0.0, 0.0, 0.0, 0.0, 0.0, 0.0, 0.0, 0.0, 0.0, 0.0, 0.0, 0.0, 0.0, 0.0, 0.0, 0.0, 0.0, 0.0, 0.0, 0.0, 0.0, 0.0, 0.0, 0.0, 0.0, 0.0, 0.0, 0.0, 0.0, 0.0, 0.0, 0.0, 0.0, 0.0, 0.0, 0.0, 0.0, 0.0, 0.0, 0.0, 0.0, 0.0, 0.0, 0.0, 0.0, 0.0, 0.0, 0.0, 0.0, 0.0, 0.0, 0.0, 0.0, 0.0, 0.0, 0.0, 0.0, 0.0, 0.0, 0.0, 0.0, 0.0, 0.0, 0.0, 0.0, 0.0, 0.0, 0.0, 0.0, 0.0, 0.0, 0.0, 0.0, 0.0, 0.0, 0.0, 0.0, 0.0, 0.0, 0.0, 0.0, 0.0, 0.0, 0.0, 0.0, 0.0, 0.0, 0.0, 0.0, 0.0, 0.0, 0.0, 0.0, 0.0, 0.0, 0.0, 0.0, 0.0, 0.0, 0.0, 0.0, 0.0, 0.0, 0.0, 0.0, 0.0, 0.0, 0.0, 0.0, 0.0, 0.0, 0.0, 0.0, 0.0, 0.0, 0.0, 0.0, 0.0, 0.0, 0.0, 0.0, 0.0, 0.0, 0.0, 0.0, 0.0, 0.0, 0.0, 0.0, 0.0, 0.0, 0.0, 0.0, 0.0, 0.0, 0.0, 0.0, 0.0, 0.0, 0.0, 0.0, 0.0, 0.0, 0.0, 0.0, 0.0, 0.0, 0.0, 0.0, 0.0, 0.0, 0.0, 0.0, 0.0, 0.0, 0.0, 0.0, 0.0, 0.0, 0.0, 0.0, 0.0, 0.0, 0.0, 0.0, 0.0, 0.0, 0.0, 0.0, 0.0, 0.0, 0.0, 0.0, 0.0, 0.0, 0.0, 0.0, 0.0, 0.0, 0.0, 0.0, 0.0, 0.0, 0.0, 0.0, 0.0, 0.0, 0.0, 0.0, 0.0, 0.0, 0.0, 0.0, 0.0, 0.0, 0.0, 0.0, 0.0, 0.0, 0.0, 0.0, 0.0, 0.0, 0.0, 0.0, 0.0, 0.0, 0.0, 0.0, 0.0, 0.0, 0.0, 0.0, 0.0, 0.0, 0.0, 0.0, 0.0, 0.0, 0.0, 0.0, 0.0, 0.0, 0.0, 0.0, 0.0, 0.0, 0.0, 0.0, 0.0, 0.0, 0.0, 0.0, 0.0, 0.0, 0.0, 0.0, 0.0, 0.0, 0.0, 0.0, 0.0, 0.0, 0.0, 0.0, 0.0, 0.0, 0.0, 0.0, 0.0, 0.0, 0.0, 0.0, 0.0, 0.0, 0.0, 0.0, 0.0, 0.0, 0.0, 0.0, 0.0, 0.0, 0.0, 0.0, 0.0, 0.0, 0.0, 0.0, 0.0, 0.0, 0.0, 0.0, 0.0, 0.0, 0.0, 0.0, 0.0, 0.0, 0.0, 0.0, 0.0, 0.0, 0.0, 0.0, 0.0, 0.0, 0.0, 0.0, 0.0, 0.0, 0.0, 0.0, 0.0, 0.0, 0.0, 0.0, 0.0, 0.0, 0.0, 0.0, 0.0, 0.0, 0.0, 0.0, 0.0, 0.0, 0.0, 0.0, 0.0, 0.0, 0.0, 0.0, 0.0, 0.0, 0.0, 0.0, 0.0, 0.0, 0.0, 0.0, 0.0, 0.0, 0.0, 0.0, 0.0, 0.0, 0.0, 0.0, 0.0, 0.0, 0.0, 0.0, 0.0, 0.0, 0.0, 0.0, 0.0, 0.0, 0.0, 0.0, 0.0, 0.0, 0.0, 0.0, 0.0, 0.0, 0.0, 0.0, 0.0, 0.0, 0.0, 0.0, 0.0, 0.0, 0.0, 0.0, 0.0, 0.0, 0.0, 0.0, 0.0, 0.0, 0.0, 0.0, 0.0, 0.0, 0.0, 0.0, 0.0, 0.0, 0.0, 0.0, 0.0, 0.0, 0.0, 0.0, 0.0, 0.0, 0.0, 0.0, 0.0, 0.0, 0.0, 0.0, 0.0, 0.0, 0.0, 0.0, 0.0, 0.0, 0.0, 0.0, 0.0, 0.0, 0.0, 0.0, 0.0, 0.0, 0.0, 0.0, 0.0, 0.0, 0.0, 0.0, 0.0, 0.0, 0.0, 0.0, 0.0, 0.0, 0.0, 0.0, 0.0, 0.0, 0.0, 0.0, 0.0, 0.0, 0.0, 0.0, 0.0, 0.0, 0.0, 0.0, 0.0, 0.0, 0.0, 0.0, 0.0, 0.0, 0.0, 0.0, 0.0, 0.0, 0.0, 0.0, 0.0, 0.0, 0.0, 0.0, 0.0, 0.0, 0.0, 0.0, 0.0, 0.0, 0.0, 0.0, 0.0, 0.0, 0.0, 0.0, 0.0, 0.0, 0.0, 0.0, 0.0, 0.0, 0.0, 0.0, 0.0, 0.0, 0.0, 0.0, 0.0, 0.0, 0.0, 0.0, 0.0, 0.0, 0.0, 0.0, 0.0, 0.0, 0.0, 0.0, 0.0, 0.0, 0.0, 0.0, 0.0, 0.0, 0.0, 0.0, 0.0, 0.0, 0.0, 0.0, 0.0, 0.0, 0.0, 0.0, 0.0, 0.0, 0.0, 0.0, 0.0, 0.0, 0.0, 0.0, 0.0, 0.0, 0.0, 0.0, 0.0, 0.0, 0.0, 0.0, 0.0, 0.0, 0.0, 0.0, 0.0, 0.0, 0.0, 0.0, 0.0, 0.0, 0.0, 0.0, 0.0, 0.0, 0.0, 0.0, 0.0, 0.0, 0.0, 0.0, 0.0, 0.0, 0.0, 0.0, 0.0, 0.0, 0.0, 0.0, 0.0, 0.0, 0.0, 0.0, 0.0, 0.0, 0.0, 0.0, 0.0, 0.0, 0.0, 0.0, 0.0, 0.0, 0.0, 0.0, 0.0, 0.0, 0.0, 0.0, 0.0, 0.0, 0.0, 0.0, 0.0, 0.0, 0.0, 0.0, 0.0, 0.0, 0.0, 0.0, 0.0, 0.0, 0.0, 0.0, 0.0, 0.0, 0.0, 0.0, 0.0, 0.0, 0.0, 0.0, 0.0, 0.0, 0.0, 0.0, 0.0, 0.0, 0.0, 0.0, 0.0, 0.0, 0.0, 0.0, 0.0, 0.0, 0.0, 0.0, 0.0, 0.0, 0.0, 0.0, 0.0, 0.0, 0.0, 0.0, 0.0, 0.0, 0.0, 0.0, 0.0, 0.0, 0.0, 0.0, 0.0, 0.0, 0.0, 0.0, 0.0, 0.0, 0.0, 0.0, 0.0, 0.0, 0.0, 0.0, 0.0, 0.0, 0.0, 0.0, 0.0, 0.0, 0.0, 0.0, 0.0, 0.0, 0.0, 0.0, 0.0, 0.0, 0.0, 0.0, 0.0, 0.0, 0.0, 0.0, 0.0, 0.0, 0.0, 0.0, 0.0, 0.0, 0.0, 0.0, 0.0, 0.0, 0.0, 0.0, 0.0, 0.0, 0.0, 0.0, 0.0, 0.0, 0.0, 0.0, 0.0, 0.0, 0.0, 0.0, 0.0, 0.0, 0.0, 0.0, 0.0, 0.0, 0.0, 0.0, 0.0, 0.0, 0.0, 0.0, 0.0, 0.0, 0.0, 0.0, 0.0, 0.0, 0.0, 0.0, 0.0, 0.0, 0.0, 0.0, 0.0, 0.0, 0.0, 0.0, 0.0, 0.0, 0.0, 0.0, 0.0, 0.0, 0.0, 0.0, 0.0, 0.0, 0.0, 0.0, 0.0, 0.0, 0.0, 0.0, 0.0, 0.0, 0.0, 0.0, 0.0, 0.0, 0.0, 0.0, 0.0, 0.0, 0.0, 0.0, 0.0, 0.0, 0.0, 0.0, 0.0, 0.0, 0.0, 0.0, 0.0, 0.0, 0.0, 0.0, 0.0, 0.0, 0.0, 0.0, 0.0, 0.0, 0.0, 0.0, 0.0, 0.0, 0.0, 0.0, 0.0, 0.0, 0.0, 0.0, 0.0, 0.0, 0.0, 0.0, 0.0, 0.0, 0.0, 0.0, 0.0, 0.0, 0.0, 0.0, 0.0, 0.0, 0.0, 0.0, 0.0, 0.0, 0.0, 0.0, 0.0, 0.0, 0.0, 0.0, 0.0, 0.0, 0.0, 0.0, 0.0, 0.0, 0.0, 0.0, 0.0, 0.0, 0.0, 0.0, 0.0, 0.0, 0.0, 0.0, 0.0, 0.0, 0.0, 0.0, 0.0, 0.0, 0.0, 0.0, 0.0, 0.0, 0.0, 0.0, 0.0, 0.0, 0.0, 0.0, 0.0, 0.0, 0.0, 0.0, 0.0, 0.0, 0.0, 0.0, 0.0, 0.0, 0.0, 0.0, 0.0, 0.0, 0.0, 0.0, 0.0, 0.0, 0.0, 0.0, 0.0, 0.0, 0.0, 0.0, 0.0, 0.0, 0.0, 0.0, 0.0, 0.0, 0.0, 0.0, 0.0, 0.0, 0.0, 0.0, 0.0, 0.0, 0.0, 0.0, 0.0, 0.0, 0.0, 0.0, 0.0, 0.0, 0.0, 0.0, 0.0, 0.0, 0.0, 0.0, 0.0, 0.0, 0.0, 0.0, 0.0, 0.0, 0.0, 0.0, 0.0, 0.0, 0.0, 0.0, 0.0, 0.0, 0.0, 0.0, 0.0, 0.0, 0.0, 0.0, 0.0, 0.0, 0.0, 0.0, 0.0, 0.0, 0.0, 0.0, 0.0, 0.0, 0.0, 0.0, 0.0, 0.0, 0.0, 0.0, 0.0, 0.0, 0.0, 0.0, 0.0, 0.0, 0.0, 0.0, 0.0, 0.0, 0.0, 0.0, 0.0, 0.0, 0.0, 0.0, 0.0, 0.0, 0.0, 0.0, 0.0, 0.0, 0.0, 0.0, 0.0, 0.0, 0.0, 0.0, 0.0, 0.0, 0.0, 0.0, 0.0, 0.0, 0.0, 0.0, 0.0, 0.0, 0.0, 0.0, 0.0, 0.0, 0.0, 0.0, 0.0, 0.0, 0.0, 0.0, 0.0, 0.0, 0.0, 0.0, 0.0, 0.0, 0.0, 0.0, 0.0, 0.0, 0.0, 0.0, 0.0, 0.0, 0.0, 0.0, 0.0, 0.0, 0.0, 0.0, 0.0, 0.0, 0.0, 0.0, 0.0, 0.0, 0.0, 0.0, 0.0, 0.0, 0.0, 0.0, 0.0, 0.0, 0.0, 0.0, 0.0, 0.0, 0.0, 0.0, 0.0, 0.0, 0.0, 0.0, 0.0, 0.0, 0.0, 0.0, 0.0, 0.0, 0.0, 0.0, 0.0, 0.0, 0.0, 0.0, 0.0, 0.0, 0.0, 0.0, 0.0, 0.0, 0.0, 0.0, 0.0, 0.0, 0.0, 0.0, 0.0, 0.0, 0.0, 0.0, 0.0, 0.0, 0.0, 0.0, 0.0, 0.0, 0.0, 0.0, 0.0, 0.0, 0.0, 0.0, 0.0, 0.0, 0.0, 0.0, 0.0, 0.0, 0.0, 0.0, 0.0, 0.0, 0.0, 0.0, 0.0, 0.0, 0.0, 0.0, 0.0, 0.0, 0.0, 0.0, 0.0, 0.0, 0.0, 0.0, 0.0, 0.0, 0.0, 0.0, 0.0, 0.0, 0.0, 0.0, 0.0, 0.0, 0.0, 0.0, 0.0, 0.0, 0.0, 0.0, 0.0, 0.0, 0.0, 0.0, 0.0, 0.0, 0.0, 0.0, 0.0, 0.0, 0.0, 0.0, 0.0, 0.0, 0.0, 0.0, 0.0, 0.0, 0.0, 0.0, 0.0, 0.0, 0.0, 0.0, 0.0, 0.0, 0.0, 0.0, 0.0, 0.0, 0.0, 0.0, 0.0, 0.0, 0.0, 0.0, 0.0, 0.0, 0.0, 0.0, 0.0, 0.0, 0.0, 0.0, 0.0, 0.0, 0.0, 0.0, 0.0, 0.0, 0.0, 0.0, 0.0, 0.0, 0.0, 0.0, 0.0, 0.0, 0.0, 0.0, 0.0, 0.0, 0.0, 0.0, 0.0, 0.0, 0.0, 0.0, 0.0, 0.0, 0.0, 0.0, 0.0, 0.0, 0.0, 0.0, 0.0, 0.0, 0.0, 0.0, 0.0, 0.0, 0.0, 0.0, 0.0, 0.0, 0.0, 0.0, 0.0, 0.0, 0.0, 0.0, 0.0, 0.0, 0.0, 0.0, 0.0, 0.0, 0.0, 0.0, 0.0, 0.0, 0.0, 0.0, 0.0, 0.0, 0.0, 0.0, 0.0, 0.0, 0.0, 0.0, 0.0, 0.0, 0.0, 0.0, 0.0, 0.0, 0.0, 0.0, 0.0, 0.0, 0.0, 0.0, 0.0, 0.0, 0.0, 0.0, 0.0, 0.0, 0.0, 0.0, 0.0, 0.0, 0.0, 0.0, 0.0, 0.0, 0.0, 0.0, 0.0, 0.0, 0.0, 0.0, 0.0, 0.0, 0.0, 0.0, 0.0, 0.0, 0.0, 0.0, 0.0, 0.0, 0.0, 0.0, 0.0, 0.0, 0.0, 0.0, 0.0, 0.0, 0.0, 0.0, 0.0, 0.0, 0.0, 0.0, 0.0, 0.0, 0.0, 0.0, 0.0, 0.0, 0.0, 0.0, 0.0, 0.0, 0.0, 0.0, 0.0, 0.0, 0.0, 0.0, 0.0, 0.0, 0.0, 0.0, 0.0, 0.0, 0.0, 0.0, 0.0, 0.0, 0.0, 0.0, 0.0, 0.0, 0.0, 0.0, 0.0, 0.0, 0.0, 0.0, 0.0, 0.0, 0.0, 0.0, 0.0, 0.0, 0.0, 0.0, 0.0, 0.0, 0.0, 0.0, 0.0, 0.0, 0.0, 0.0, 0.0, 0.0, 0.0, 0.0, 0.0, 0.0, 0.0, 0.0, 0.0, 0.0, 0.0, 0.0, 0.0, 0.0, 0.0, 0.0, 0.0, 0.0, 0.0, 0.0, 0.0, 0.0, 0.0, 0.0, 0.0, 0.0, 0.0, 0.0, 0.0, 0.0, 0.0, 0.0, 0.0, 0.0, 0.0, 0.0, 0.0, 0.0, 0.0, 0.0, 0.0, 0.0, 0.0, 0.0, 0.0, 0.0, 0.0, 0.0, 0.0, 0.0, 0.0, 0.0, 0.0, 0.0, 0.0, 0.0, 0.0, 0.0, 0.0, 0.0, 0.0, 0.0, 0.0, 0.0, 0.0, 0.0, 0.0, 0.0, 0.0, 0.0, 0.0, 0.0, 0.0, 0.0, 0.0, 0.0, 0.0, 0.0, 0.0, 0.0, 0.0, 0.0, 0.0, 0.0, 0.0, 0.0, 0.0, 0.0, 0.0, 0.0, 0.0, 0.0, 0.0, 0.0, 0.0, 0.0, 0.0, 0.0, 0.0, 0.0, 0.0, 0.0, 0.0, 0.0, 0.0, 0.0, 0.0, 0.0, 0.0, 0.0, 0.0, 0.0, 0.0, 0.0, 0.0, 0.0, 0.0, 0.0, 0.0, 0.0, 0.0, 0.0, 0.0, 0.0, 0.0, 0.0, 0.0, 0.0, 0.0, 0.0, 0.0, 0.0, 0.0, 0.0, 0.0, 0.0, 0.0, 0.0, 0.0, 0.0, 0.0, 0.0, 0.0, 0.0, 0.0, 0.0, 0.0, 0.0, 0.0, 0.0, 0.0, 0.0, 0.0, 0.0, 0.0, 0.0, 0.0, 0.0, 0.0, 0.0, 0.0, 0.0, 0.0, 0.0, 0.0, 0.0, 0.0, 0.0, 0.0, 0.0, 0.0, 0.0, 0.0, 0.0, 0.0, 0.0, 0.0, 0.0, 0.0, 0.0, 0.0, 0.0, 0.0, 0.0, 0.0, 0.0, 0.0, 0.0, 0.0, 0.0, 0.0, 0.0, 0.0, 0.0, 0.0, 0.0, 0.0, 0.0, 0.0, 0.0, 0.0, 0.0, 0.0, 0.0, 0.0, 0.0, 0.0, 0.0, 0.0, 0.0, 0.0, 0.0, 0.0, 0.0, 0.0, 0.0, 0.0, 0.0, 0.0, 0.0, 0.0, 0.0, 0.0, 0.0, 0.0, 0.0, 0.0, 0.0, 0.0, 0.0, 0.0, 0.0, 0.0, 0.0, 0.0, 0.0, 0.0, 0.0, 0.0, 0.0, 0.0, 0.0, 0.0, 0.0, 0.0, 0.0, 0.0, 0.0, 0.0, 0.0, 0.0, 0.0, 0.0, 0.0, 0.0, 0.0, 0.0, 0.0, 0.0, 0.0, 0.0, 0.0, 0.0, 0.0, 0.0, 0.0, 0.0, 0.0, 0.0, 0.0, 0.0, 0.0, 0.0, 0.0, 0.0, 0.0, 0.0, 0.0, 0.0, 0.0, 0.0, 0.0, 0.0, 0.0, 0.0, 0.0, 0.0, 0.0, 0.0, 0.0, 0.0, 0.0, 0.0, 0.0, 0.0, 0.0, 0.0, 0.0, 0.0, 0.0, 0.0, 0.0, 0.0, 0.0, 0.0, 0.0, 0.0, 0.0, 0.0, 0.0, 0.0, 0.0, 0.0, 0.0, 0.0, 0.0, 0.0, 0.0, 0.0, 0.0, 0.0, 0.0, 0.0, 0.0, 0.0, 0.0, 0.0, 0.0, 0.0, 0.0, 0.0, 0.0, 0.0, 0.0, 0.0, 0.0, 0.0, 0.0, 0.0, 0.0, 0.0, 0.0, 0.0, 0.0, 0.0, 0.0, 0.0, 0.0, 0.0, 0.0, 0.0, 0.0, 0.0, 0.0, 0.0, 0.0, 0.0, 0.0, 0.0, 0.0, 0.0, 0.0, 0.0, 0.0, 0.0, 0.0, 0.0, 0.0, 0.0, 0.0, 0.0, 0.0, 0.0, 0.0, 0.0, 0.0, 0.0, 0.0, 0.0, 0.0, 0.0, 0.0, 0.0, 0.0, 0.0, 0.0, 0.0, 0.0, 0.0, 0.0, 0.0, 0.0, 0.0, 0.0, 0.0, 0.0, 0.0, 0.0, 0.0, 0.0, 0.0, 0.0, 0.0, 0.0, 0.0, 0.0, 0.0, 0.0, 0.0, 0.0, 0.0, 0.0, 0.0, 0.0, 0.0, 0.0, 0.0, 0.0, 0.0, 0.0, 0.0, 0.0, 0.0, 0.0, 0.0, 0.0, 0.0, 0.0, 0.0, 0.0, 0.0, 0.0, 0.0, 0.0, 0.0, 0.0, 0.0, 0.0, 0.0, 0.0, 0.0, 0.0, 0.0, 0.0, 0.0, 0.0, 0.0, 0.0, 0.0, 0.0, 0.0, 0.0, 0.0, 0.0, 0.0, 0.0, 0.0, 0.0, 0.0, 0.0, 0.0, 0.0, 0.0, 0.0, 0.0, 0.0, 0.0, 0.0, 0.0, 0.0, 0.0, 0.0, 0.0, 0.0, 0.0, 0.0, 0.0, 0.0, 0.0, 0.0, 0.0, 0.0, 0.0, 0.0, 0.0, 0.0, 0.0, 0.0, 0.0, 0.0, 0.0, 0.0, 0.0, 0.0, 0.0, 0.0, 0.0, 0.0, 0.0, 0.0, 0.0, 0.0, 0.0, 0.8845, 0.6814, 1.475, 0.6814, 1.475, 0.9207, 0.8845, 0.9207, -0.05714, 0.6814, 0.5306, 0.6814, 0.5306, 0.9207, -0.05714, 0.9207, 0.5306, 0.6814, 0.8845, 0.6814, 0.8845, 0.9207, 0.5306, 0.9207, 0.5306, 0.001149, 0.8845, 0.00115, 0.8845, 0.2631, 0.5306, 0.2631, -0.05714, 0.001149, 0.5306, 0.001149, 0.5306, 0.2631, -0.05714, 0.2631, -0.05714, 0.2631, 0.5306, 0.2631, 0.5306, 0.6814, -0.05714, 0.6814, 0.8845, 0.00115, 1.475, 0.001149, 1.475, 0.2631, 0.8845, 0.2631, 0.8845, 0.2631, 1.475, 0.2631, 1.475, 0.6814, 0.8845, 0.6814, 0.5333, -0.3738, 0.5333, -0.1345, -0.05714, -0.1345, -0.05714, -0.3738, 1.475, -0.3738, 1.475, -0.1345, 0.8872, -0.1345, 0.8872, -0.3738, 0.8872, -0.3738, 0.8872, -0.1345, 0.5333, -0.1345, 0.5333, -0.3738, 0.8872, -1.054, 0.8872, -0.7921, 0.5333, -0.7921, 0.5333, -1.054, 1.475, -1.054, 1.475, -0.7921, 0.8872, -0.7921, 0.8872, -1.054, 1.475, -0.7921, 1.475, -0.3738, 0.8872, -0.3738, 0.8872, -0.7921, 0.5333, -1.054, 0.5333, -0.7921, -0.05714, -0.7921, -0.05714, -1.054, 0.5333, -0.7921, 0.5333, -0.3738, -0.05714, -0.3738, -0.05714, -0.7921, 0.8845, 0.9207, 1.475, 0.9207, 1.475, 1.01, 0.8845, 1.01, 0.5306, 0.9207, 0.8845, 0.9207, 0.8845, 1.01, 0.5306, 1.01, 0.375, 1.1, 0.1024, 1.1, 0.1024, 1.01, 0.375, 1.01, 0.5333, -1.054, -0.05714, -1.054, -0.05714, -1.1, 0.5333, -1.1, 1.423, 1.1, 1.423, 1.01, 1.475, 1.01, 1.475, 1.1, 1.423, 1.1, 1.124, 1.1, 1.124, 1.01, 1.423, 1.01, -0.3742, 1.1, -0.6726, 1.1, -0.6726, 1.01, -0.3742, 1.01, 0.1024, 1.1, -0.3742, 1.1, -0.3742, 1.01, 0.1024, 1.01, 0.6476, 1.1, 0.375, 1.1, 0.375, 1.01, 0.6476, 1.01, -0.05714, 0.9207, 0.5306, 0.9207, 0.5306, 1.01, -0.05714, 1.01, 1.124, 1.1, 0.6476, 1.1, 0.6476, 1.01, 1.124, 1.01, -0.6726, 1.01, -0.6726, 1.1, -0.725, 1.1, -0.725, 1.01, 0.5306, -0.04483, -0.05714, -0.04483, -0.05714, -0.1345, 0.5306, -0.1345, 0.8845, -0.04483, 0.5306, -0.04483, 0.5306, -0.1345, 0.8845, -0.1345, 1.475, -0.04483, 0.8845, -0.04483, 0.8845, -0.1345, 1.475, -0.1345, 1.475, 0.001149, 0.8845, 0.00115, 0.8845, -0.04483, 1.475, -0.04483, 1.475, -1.054, 0.8872, -1.054, 0.8872, -1.1, 1.475, -1.1, 0.5306, 0.001149, -0.05714, 0.001149, -0.05714, -0.04483, 0.5306, -0.04483, 0.8872, -1.054, 0.5333, -1.054, 0.5333, -1.1, 0.8872, -1.1, 0.8845, 0.00115, 0.5306, 0.001149, 0.5306, -0.04483, 0.8845, -0.04483])
me_window.materials.append(mat_woodplanks)
me_window.materials.append(mat_windowframe)
me_window.use_remesh_preserve_volume = False
me_window.use_remesh_preserve_attributes = False
me_window.use_mirror_vertex_groups = False
me_window.update()

# ---- objects
ob_window = bpy.data.objects.new('Window', me_window)
ob_lamp = bpy.data.objects.new('Lamp', light_lamp)
ob_camera = bpy.data.objects.new('Camera', cam_camera)

# ---- transforms, parenting, visibility, modifiers, constraints
ob_window.location = (0.0, -0.2, 1.51e-08)
ob_window.rotation_euler = (1.571, -0.0, 0.0)
ob_window.scale = (1.0, 1.95, 1.0)
ob_window.lineart.crease_threshold = 0.0
ob_lamp.location = (4.076, 1.005, 5.904)
ob_lamp.rotation_euler = (0.6503, 0.05522, 1.866)
ob_lamp.lock_rotations_4d = False
ob_lamp.empty_display_type = 'ARROWS'
ob_lamp.color = (0.0, 0.0, 0.0, 0.0)
ob_lamp.lineart.crease_threshold = 0.0
ob_camera.location = (4.217, -3.385, 4.199)
ob_camera.rotation_euler = (1.13, 0.01086, 0.773)
ob_camera.lock_rotations_4d = False
ob_camera.empty_display_type = 'ARROWS'
ob_camera.color = (0.0, 0.0, 0.0, 0.0)
ob_camera.display_type = 'WIRE'
ob_camera.lineart.crease_threshold = 0.0

# ---- collection membership
col_collection_1.objects.link(ob_window)
col_collection_1.objects.link(ob_lamp)
col_collection_1.objects.link(ob_camera)

# ---- scene / render settings (as saved in the file)
scene.camera = ob_camera
scene.frame_start = 1; scene.frame_end = 250; scene.frame_set(1)
scene.render.engine = 'BLENDER_EEVEE_NEXT'
scene.render.resolution_percentage = 50
scene.render.dither_intensity = 0.0
scene.cycles.use_denoising = False
scene.cycles.samples = 10
scene.cycles.sampling_pattern = 'TABULATED_SOBOL'
scene.cycles.light_sampling_threshold = 0.0
scene.cycles.use_adaptive_sampling = False
scene.cycles.use_light_tree = False
scene.cycles.blur_glossy = 0.0
scene.cycles.pixel_filter_type = 'GAUSSIAN'
scene.cycles.sample_clamp_indirect = 0.0
scene.view_settings.view_transform = 'Standard'
bpy.context.view_layer.update()
